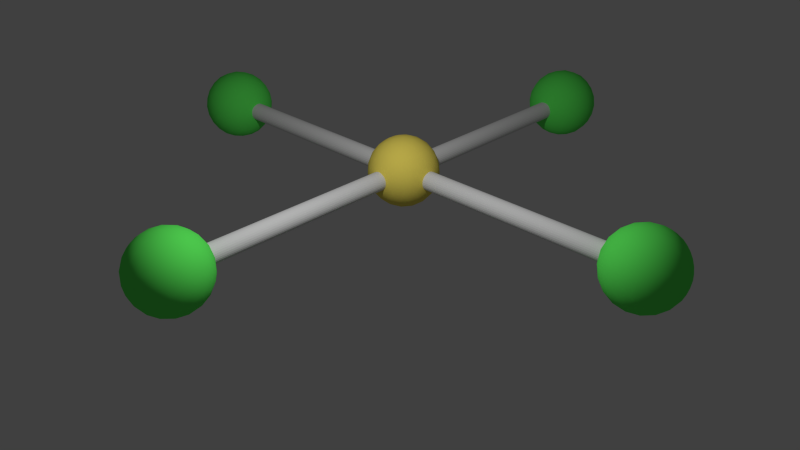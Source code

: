 # Source: AuCl4.blend  (saved by Blender 2.67.0; exported with 4.5.12 LTS)
import bpy
from mathutils import Matrix  # noqa: F401  (used for matrix-valued properties, if any)

bpy.ops.wm.read_factory_settings(use_empty=True)
scene = bpy.context.scene
scene.name = 'Scene'

# ---- collections
col_collection_1 = bpy.data.collections.new('Collection 1'); scene.collection.children.link(col_collection_1)

# ---- materials (node trees are filled in below, after node groups)
mat_planos = bpy.data.materials.new('planos')
mat_planos.alpha_threshold = 0.0
mat_planos.use_transparent_shadow = False
mat_planos.diffuse_color = (0.8, 0.8, 0.05, 1.0)
mat_planos.roughness = 0.5
mat_planos.line_color = (0.0, 0.0, 0.0, 1.0)
mat_gold = bpy.data.materials.new('Gold')
mat_gold.alpha_threshold = 0.0
mat_gold.use_transparent_shadow = False
mat_gold.diffuse_color = (1.0, 0.8196, 0.1373, 1.0)
mat_gold.roughness = 0.5
mat_gold.line_color = (0.0, 0.0, 0.0, 1.0)
mat_chlorine = bpy.data.materials.new('Chlorine')
mat_chlorine.alpha_threshold = 0.0
mat_chlorine.use_transparent_shadow = False
mat_chlorine.diffuse_color = (0.1216, 0.9412, 0.1216, 1.0)
mat_chlorine.roughness = 0.5
mat_chlorine.line_color = (0.0, 0.0, 0.0, 1.0)
mat_bond = bpy.data.materials.new('Bond')
mat_bond.alpha_threshold = 0.0
mat_bond.use_transparent_shadow = False
mat_bond.roughness = 0.5
mat_bond.line_color = (0.0, 0.0, 0.0, 1.0)

# ---- material node trees

# ---- world
world_world = bpy.data.worlds.new('World'); scene.world = world_world
world_world.color = (0.05088, 0.05088, 0.05088)
world_world.use_sun_shadow = False
world_world.sun_shadow_jitter_overblur = 0.0
world_world.cycles.sampling_method = 'MANUAL'
world_world.cycles.sample_map_resolution = 256
world_world.light_settings.ao_factor = 0.25

# ---- cameras
cam_camera = bpy.data.cameras.new('Camera')
cam_camera.clip_end = 100.0
cam_camera.lens = 35.0
cam_camera.sensor_width = 32.0
cam_camera.sensor_height = 18.0
cam_camera.dof.focus_distance = 0.0
cam_camera.dof.aperture_fstop = 128.0

# ---- lights
light_point = bpy.data.lights.new('Point', 'POINT')
light_point.transmission_factor = 0.0
light_point.energy = 100.0
light_point.shadow_buffer_clip_start = 0.5
light_point.shadow_soft_size = 0.1
light_point.shadow_maximum_resolution = 0.006
light_point.use_absolute_resolution = True
light_point.cycles.use_multiple_importance_sampling = False

# ---- meshes
me_cube_004 = bpy.data.meshes.new('Cube.004')
me_cube_004.from_pydata([(-1.0, -1.0, -1.0), (-1.0, 1.0, -1.0), (1.0, 1.0, -1.0), (1.0, -1.0, -1.0), (-1.0, -1.0, 1.0), (-1.0, 1.0, 1.0), (1.0, 1.0, 1.0), (1.0, -1.0, 1.0)], [], [(4, 5, 1, 0), (5, 6, 2, 1), (6, 7, 3, 2), (7, 4, 0, 3), (0, 1, 2, 3), (7, 6, 5, 4)])
me_cube_004.materials.append(mat_planos)
me_cube_004.use_remesh_preserve_volume = False
me_cube_004.use_remesh_preserve_attributes = False
me_cube_004.use_mirror_vertex_groups = False
me_cube_004.update()
me_cube_003 = bpy.data.meshes.new('Cube.003')
me_cube_003.from_pydata([(-1.0, -1.0, -1.0), (-1.0, 1.0, -1.0), (1.0, 1.0, -1.0), (1.0, -1.0, -1.0), (-1.0, -1.0, 1.0), (-1.0, 1.0, 1.0), (1.0, 1.0, 1.0), (1.0, -1.0, 1.0)], [], [(4, 5, 1, 0), (5, 6, 2, 1), (6, 7, 3, 2), (7, 4, 0, 3), (0, 1, 2, 3), (7, 6, 5, 4)])
me_cube_003.materials.append(mat_planos)
me_cube_003.use_remesh_preserve_volume = False
me_cube_003.use_remesh_preserve_attributes = False
me_cube_003.use_mirror_vertex_groups = False
me_cube_003.update()
me_cube_002 = bpy.data.meshes.new('Cube.002')
me_cube_002.from_pydata([(-1.0, -1.0, -1.0), (-1.0, 1.0, -1.0), (1.0, 1.0, -1.0), (1.0, -1.0, -1.0), (-1.0, -1.0, 1.0), (-1.0, 1.0, 1.0), (1.0, 1.0, 1.0), (1.0, -1.0, 1.0)], [], [(4, 5, 1, 0), (5, 6, 2, 1), (6, 7, 3, 2), (7, 4, 0, 3), (0, 1, 2, 3), (7, 6, 5, 4)])
me_cube_002.materials.append(mat_planos)
me_cube_002.use_remesh_preserve_volume = False
me_cube_002.use_remesh_preserve_attributes = False
me_cube_002.use_mirror_vertex_groups = False
me_cube_002.update()
me_cube_001 = bpy.data.meshes.new('Cube.001')
me_cube_001.from_pydata([(-1.0, -1.0, -1.0), (-1.0, 1.0, -1.0), (1.0, 1.0, -1.0), (1.0, -1.0, -1.0), (-1.0, -1.0, 1.0), (-1.0, 1.0, 1.0), (1.0, 1.0, 1.0), (1.0, -1.0, 1.0)], [], [(4, 5, 1, 0), (5, 6, 2, 1), (6, 7, 3, 2), (7, 4, 0, 3), (0, 1, 2, 3), (7, 6, 5, 4)])
me_cube_001.materials.append(mat_planos)
me_cube_001.use_remesh_preserve_volume = False
me_cube_001.use_remesh_preserve_attributes = False
me_cube_001.use_mirror_vertex_groups = False
me_cube_001.update()
me_cube = bpy.data.meshes.new('Cube')
me_cube.from_pydata([(-1.0, -1.0, -1.0), (-1.0, 1.0, -1.0), (1.0, 1.0, -1.0), (1.0, -1.0, -1.0), (-1.0, -1.0, 1.0), (-1.0, 1.0, 1.0), (1.0, 1.0, 1.0), (1.0, -1.0, 1.0)], [], [(4, 5, 1, 0), (5, 6, 2, 1), (6, 7, 3, 2), (7, 4, 0, 3), (0, 1, 2, 3), (7, 6, 5, 4)])
me_cube.materials.append(mat_planos)
me_cube.use_remesh_preserve_volume = False
me_cube.use_remesh_preserve_attributes = False
me_cube.use_mirror_vertex_groups = False
me_cube.update()
me_cylinder_004 = bpy.data.meshes.new('Cylinder.004')
me_cylinder_004.from_pydata([(0.0, 1.0, -1.0), (0.0, 1.0, 1.0), (0.1951, 0.9808, -1.0), (0.1951, 0.9808, 1.0), (0.3827, 0.9239, -1.0), (0.3827, 0.9239, 1.0), (0.5556, 0.8315, -1.0), (0.5556, 0.8315, 1.0), (0.7071, 0.7071, -1.0), (0.7071, 0.7071, 1.0), (0.8315, 0.5556, -1.0), (0.8315, 0.5556, 1.0), (0.9239, 0.3827, -1.0), (0.9239, 0.3827, 1.0), (0.9808, 0.1951, -1.0), (0.9808, 0.1951, 1.0), (1.0, 7.55e-08, -1.0), (1.0, 7.55e-08, 1.0), (0.9808, -0.1951, -1.0), (0.9808, -0.1951, 1.0), (0.9239, -0.3827, -1.0), (0.9239, -0.3827, 1.0), (0.8315, -0.5556, -1.0), (0.8315, -0.5556, 1.0), (0.7071, -0.7071, -1.0), (0.7071, -0.7071, 1.0), (0.5556, -0.8315, -1.0), (0.5556, -0.8315, 1.0), (0.3827, -0.9239, -1.0), (0.3827, -0.9239, 1.0), (0.1951, -0.9808, -1.0), (0.1951, -0.9808, 1.0), (-3.258e-07, -1.0, -1.0), (-3.258e-07, -1.0, 1.0), (-0.1951, -0.9808, -1.0), (-0.1951, -0.9808, 1.0), (-0.3827, -0.9239, -1.0), (-0.3827, -0.9239, 1.0), (-0.5556, -0.8315, -1.0), (-0.5556, -0.8315, 1.0), (-0.7071, -0.7071, -1.0), (-0.7071, -0.7071, 1.0), (-0.8315, -0.5556, -1.0), (-0.8315, -0.5556, 1.0), (-0.9239, -0.3827, -1.0), (-0.9239, -0.3827, 1.0), (-0.9808, -0.1951, -1.0), (-0.9808, -0.1951, 1.0), (-1.0, 9.656e-07, -1.0), (-1.0, 9.656e-07, 1.0), (-0.9808, 0.1951, -1.0), (-0.9808, 0.1951, 1.0), (-0.9239, 0.3827, -1.0), (-0.9239, 0.3827, 1.0), (-0.8315, 0.5556, -1.0), (-0.8315, 0.5556, 1.0), (-0.7071, 0.7071, -1.0), (-0.7071, 0.7071, 1.0), (-0.5556, 0.8315, -1.0), (-0.5556, 0.8315, 1.0), (-0.3827, 0.9239, -1.0), (-0.3827, 0.9239, 1.0), (-0.1951, 0.9808, -1.0), (-0.1951, 0.9808, 1.0)], [], [(0, 1, 3, 2), (2, 3, 5, 4), (4, 5, 7, 6), (6, 7, 9, 8), (8, 9, 11, 10), (10, 11, 13, 12), (12, 13, 15, 14), (14, 15, 17, 16), (16, 17, 19, 18), (18, 19, 21, 20), (20, 21, 23, 22), (22, 23, 25, 24), (24, 25, 27, 26), (26, 27, 29, 28), (28, 29, 31, 30), (30, 31, 33, 32), (32, 33, 35, 34), (34, 35, 37, 36), (36, 37, 39, 38), (38, 39, 41, 40), (40, 41, 43, 42), (42, 43, 45, 44), (44, 45, 47, 46), (46, 47, 49, 48), (48, 49, 51, 50), (50, 51, 53, 52), (52, 53, 55, 54), (54, 55, 57, 56), (56, 57, 59, 58), (58, 59, 61, 60), (3, 1, 63, 61, 59, 57, 55, 53, 51, 49, 47, 45, 43, 41, 39, 37, 35, 33, 31, 29, 27, 25, 23, 21, 19, 17, 15, 13, 11, 9, 7, 5), (62, 63, 1, 0), (60, 61, 63, 62), (0, 2, 4, 6, 8, 10, 12, 14, 16, 18, 20, 22, 24, 26, 28, 30, 32, 34, 36, 38, 40, 42, 44, 46, 48, 50, 52, 54, 56, 58, 60, 62)])
me_cylinder_004.materials.append(mat_planos)
me_cylinder_004.use_remesh_preserve_volume = False
me_cylinder_004.use_remesh_preserve_attributes = False
me_cylinder_004.use_mirror_vertex_groups = False
me_cylinder_004.update()
me_cylinder_003 = bpy.data.meshes.new('Cylinder.003')
me_cylinder_003.from_pydata([(0.0, 1.0, -1.0), (0.0, 1.0, 1.0), (0.1951, 0.9808, -1.0), (0.1951, 0.9808, 1.0), (0.3827, 0.9239, -1.0), (0.3827, 0.9239, 1.0), (0.5556, 0.8315, -1.0), (0.5556, 0.8315, 1.0), (0.7071, 0.7071, -1.0), (0.7071, 0.7071, 1.0), (0.8315, 0.5556, -1.0), (0.8315, 0.5556, 1.0), (0.9239, 0.3827, -1.0), (0.9239, 0.3827, 1.0), (0.9808, 0.1951, -1.0), (0.9808, 0.1951, 1.0), (1.0, 7.55e-08, -1.0), (1.0, 7.55e-08, 1.0), (0.9808, -0.1951, -1.0), (0.9808, -0.1951, 1.0), (0.9239, -0.3827, -1.0), (0.9239, -0.3827, 1.0), (0.8315, -0.5556, -1.0), (0.8315, -0.5556, 1.0), (0.7071, -0.7071, -1.0), (0.7071, -0.7071, 1.0), (0.5556, -0.8315, -1.0), (0.5556, -0.8315, 1.0), (0.3827, -0.9239, -1.0), (0.3827, -0.9239, 1.0), (0.1951, -0.9808, -1.0), (0.1951, -0.9808, 1.0), (-3.258e-07, -1.0, -1.0), (-3.258e-07, -1.0, 1.0), (-0.1951, -0.9808, -1.0), (-0.1951, -0.9808, 1.0), (-0.3827, -0.9239, -1.0), (-0.3827, -0.9239, 1.0), (-0.5556, -0.8315, -1.0), (-0.5556, -0.8315, 1.0), (-0.7071, -0.7071, -1.0), (-0.7071, -0.7071, 1.0), (-0.8315, -0.5556, -1.0), (-0.8315, -0.5556, 1.0), (-0.9239, -0.3827, -1.0), (-0.9239, -0.3827, 1.0), (-0.9808, -0.1951, -1.0), (-0.9808, -0.1951, 1.0), (-1.0, 9.656e-07, -1.0), (-1.0, 9.656e-07, 1.0), (-0.9808, 0.1951, -1.0), (-0.9808, 0.1951, 1.0), (-0.9239, 0.3827, -1.0), (-0.9239, 0.3827, 1.0), (-0.8315, 0.5556, -1.0), (-0.8315, 0.5556, 1.0), (-0.7071, 0.7071, -1.0), (-0.7071, 0.7071, 1.0), (-0.5556, 0.8315, -1.0), (-0.5556, 0.8315, 1.0), (-0.3827, 0.9239, -1.0), (-0.3827, 0.9239, 1.0), (-0.1951, 0.9808, -1.0), (-0.1951, 0.9808, 1.0)], [], [(0, 1, 3, 2), (2, 3, 5, 4), (4, 5, 7, 6), (6, 7, 9, 8), (8, 9, 11, 10), (10, 11, 13, 12), (12, 13, 15, 14), (14, 15, 17, 16), (16, 17, 19, 18), (18, 19, 21, 20), (20, 21, 23, 22), (22, 23, 25, 24), (24, 25, 27, 26), (26, 27, 29, 28), (28, 29, 31, 30), (30, 31, 33, 32), (32, 33, 35, 34), (34, 35, 37, 36), (36, 37, 39, 38), (38, 39, 41, 40), (40, 41, 43, 42), (42, 43, 45, 44), (44, 45, 47, 46), (46, 47, 49, 48), (48, 49, 51, 50), (50, 51, 53, 52), (52, 53, 55, 54), (54, 55, 57, 56), (56, 57, 59, 58), (58, 59, 61, 60), (3, 1, 63, 61, 59, 57, 55, 53, 51, 49, 47, 45, 43, 41, 39, 37, 35, 33, 31, 29, 27, 25, 23, 21, 19, 17, 15, 13, 11, 9, 7, 5), (62, 63, 1, 0), (60, 61, 63, 62), (0, 2, 4, 6, 8, 10, 12, 14, 16, 18, 20, 22, 24, 26, 28, 30, 32, 34, 36, 38, 40, 42, 44, 46, 48, 50, 52, 54, 56, 58, 60, 62)])
me_cylinder_003.materials.append(mat_planos)
me_cylinder_003.use_remesh_preserve_volume = False
me_cylinder_003.use_remesh_preserve_attributes = False
me_cylinder_003.use_mirror_vertex_groups = False
me_cylinder_003.update()
me_cylinder_002 = bpy.data.meshes.new('Cylinder.002')
me_cylinder_002.from_pydata([(0.0, 1.0, -1.0), (0.0, 1.0, 1.0), (0.1951, 0.9808, -1.0), (0.1951, 0.9808, 1.0), (0.3827, 0.9239, -1.0), (0.3827, 0.9239, 1.0), (0.5556, 0.8315, -1.0), (0.5556, 0.8315, 1.0), (0.7071, 0.7071, -1.0), (0.7071, 0.7071, 1.0), (0.8315, 0.5556, -1.0), (0.8315, 0.5556, 1.0), (0.9239, 0.3827, -1.0), (0.9239, 0.3827, 1.0), (0.9808, 0.1951, -1.0), (0.9808, 0.1951, 1.0), (1.0, 7.55e-08, -1.0), (1.0, 7.55e-08, 1.0), (0.9808, -0.1951, -1.0), (0.9808, -0.1951, 1.0), (0.9239, -0.3827, -1.0), (0.9239, -0.3827, 1.0), (0.8315, -0.5556, -1.0), (0.8315, -0.5556, 1.0), (0.7071, -0.7071, -1.0), (0.7071, -0.7071, 1.0), (0.5556, -0.8315, -1.0), (0.5556, -0.8315, 1.0), (0.3827, -0.9239, -1.0), (0.3827, -0.9239, 1.0), (0.1951, -0.9808, -1.0), (0.1951, -0.9808, 1.0), (-3.258e-07, -1.0, -1.0), (-3.258e-07, -1.0, 1.0), (-0.1951, -0.9808, -1.0), (-0.1951, -0.9808, 1.0), (-0.3827, -0.9239, -1.0), (-0.3827, -0.9239, 1.0), (-0.5556, -0.8315, -1.0), (-0.5556, -0.8315, 1.0), (-0.7071, -0.7071, -1.0), (-0.7071, -0.7071, 1.0), (-0.8315, -0.5556, -1.0), (-0.8315, -0.5556, 1.0), (-0.9239, -0.3827, -1.0), (-0.9239, -0.3827, 1.0), (-0.9808, -0.1951, -1.0), (-0.9808, -0.1951, 1.0), (-1.0, 9.656e-07, -1.0), (-1.0, 9.656e-07, 1.0), (-0.9808, 0.1951, -1.0), (-0.9808, 0.1951, 1.0), (-0.9239, 0.3827, -1.0), (-0.9239, 0.3827, 1.0), (-0.8315, 0.5556, -1.0), (-0.8315, 0.5556, 1.0), (-0.7071, 0.7071, -1.0), (-0.7071, 0.7071, 1.0), (-0.5556, 0.8315, -1.0), (-0.5556, 0.8315, 1.0), (-0.3827, 0.9239, -1.0), (-0.3827, 0.9239, 1.0), (-0.1951, 0.9808, -1.0), (-0.1951, 0.9808, 1.0)], [], [(0, 1, 3, 2), (2, 3, 5, 4), (4, 5, 7, 6), (6, 7, 9, 8), (8, 9, 11, 10), (10, 11, 13, 12), (12, 13, 15, 14), (14, 15, 17, 16), (16, 17, 19, 18), (18, 19, 21, 20), (20, 21, 23, 22), (22, 23, 25, 24), (24, 25, 27, 26), (26, 27, 29, 28), (28, 29, 31, 30), (30, 31, 33, 32), (32, 33, 35, 34), (34, 35, 37, 36), (36, 37, 39, 38), (38, 39, 41, 40), (40, 41, 43, 42), (42, 43, 45, 44), (44, 45, 47, 46), (46, 47, 49, 48), (48, 49, 51, 50), (50, 51, 53, 52), (52, 53, 55, 54), (54, 55, 57, 56), (56, 57, 59, 58), (58, 59, 61, 60), (3, 1, 63, 61, 59, 57, 55, 53, 51, 49, 47, 45, 43, 41, 39, 37, 35, 33, 31, 29, 27, 25, 23, 21, 19, 17, 15, 13, 11, 9, 7, 5), (62, 63, 1, 0), (60, 61, 63, 62), (0, 2, 4, 6, 8, 10, 12, 14, 16, 18, 20, 22, 24, 26, 28, 30, 32, 34, 36, 38, 40, 42, 44, 46, 48, 50, 52, 54, 56, 58, 60, 62)])
me_cylinder_002.materials.append(mat_planos)
me_cylinder_002.use_remesh_preserve_volume = False
me_cylinder_002.use_remesh_preserve_attributes = False
me_cylinder_002.use_mirror_vertex_groups = False
me_cylinder_002.update()
me_cylinder_001 = bpy.data.meshes.new('Cylinder.001')
me_cylinder_001.from_pydata([(0.0, 1.0, -1.0), (0.0, 1.0, 1.0), (0.1951, 0.9808, -1.0), (0.1951, 0.9808, 1.0), (0.3827, 0.9239, -1.0), (0.3827, 0.9239, 1.0), (0.5556, 0.8315, -1.0), (0.5556, 0.8315, 1.0), (0.7071, 0.7071, -1.0), (0.7071, 0.7071, 1.0), (0.8315, 0.5556, -1.0), (0.8315, 0.5556, 1.0), (0.9239, 0.3827, -1.0), (0.9239, 0.3827, 1.0), (0.9808, 0.1951, -1.0), (0.9808, 0.1951, 1.0), (1.0, 7.55e-08, -1.0), (1.0, 7.55e-08, 1.0), (0.9808, -0.1951, -1.0), (0.9808, -0.1951, 1.0), (0.9239, -0.3827, -1.0), (0.9239, -0.3827, 1.0), (0.8315, -0.5556, -1.0), (0.8315, -0.5556, 1.0), (0.7071, -0.7071, -1.0), (0.7071, -0.7071, 1.0), (0.5556, -0.8315, -1.0), (0.5556, -0.8315, 1.0), (0.3827, -0.9239, -1.0), (0.3827, -0.9239, 1.0), (0.1951, -0.9808, -1.0), (0.1951, -0.9808, 1.0), (-3.258e-07, -1.0, -1.0), (-3.258e-07, -1.0, 1.0), (-0.1951, -0.9808, -1.0), (-0.1951, -0.9808, 1.0), (-0.3827, -0.9239, -1.0), (-0.3827, -0.9239, 1.0), (-0.5556, -0.8315, -1.0), (-0.5556, -0.8315, 1.0), (-0.7071, -0.7071, -1.0), (-0.7071, -0.7071, 1.0), (-0.8315, -0.5556, -1.0), (-0.8315, -0.5556, 1.0), (-0.9239, -0.3827, -1.0), (-0.9239, -0.3827, 1.0), (-0.9808, -0.1951, -1.0), (-0.9808, -0.1951, 1.0), (-1.0, 9.656e-07, -1.0), (-1.0, 9.656e-07, 1.0), (-0.9808, 0.1951, -1.0), (-0.9808, 0.1951, 1.0), (-0.9239, 0.3827, -1.0), (-0.9239, 0.3827, 1.0), (-0.8315, 0.5556, -1.0), (-0.8315, 0.5556, 1.0), (-0.7071, 0.7071, -1.0), (-0.7071, 0.7071, 1.0), (-0.5556, 0.8315, -1.0), (-0.5556, 0.8315, 1.0), (-0.3827, 0.9239, -1.0), (-0.3827, 0.9239, 1.0), (-0.1951, 0.9808, -1.0), (-0.1951, 0.9808, 1.0)], [], [(0, 1, 3, 2), (2, 3, 5, 4), (4, 5, 7, 6), (6, 7, 9, 8), (8, 9, 11, 10), (10, 11, 13, 12), (12, 13, 15, 14), (14, 15, 17, 16), (16, 17, 19, 18), (18, 19, 21, 20), (20, 21, 23, 22), (22, 23, 25, 24), (24, 25, 27, 26), (26, 27, 29, 28), (28, 29, 31, 30), (30, 31, 33, 32), (32, 33, 35, 34), (34, 35, 37, 36), (36, 37, 39, 38), (38, 39, 41, 40), (40, 41, 43, 42), (42, 43, 45, 44), (44, 45, 47, 46), (46, 47, 49, 48), (48, 49, 51, 50), (50, 51, 53, 52), (52, 53, 55, 54), (54, 55, 57, 56), (56, 57, 59, 58), (58, 59, 61, 60), (3, 1, 63, 61, 59, 57, 55, 53, 51, 49, 47, 45, 43, 41, 39, 37, 35, 33, 31, 29, 27, 25, 23, 21, 19, 17, 15, 13, 11, 9, 7, 5), (62, 63, 1, 0), (60, 61, 63, 62), (0, 2, 4, 6, 8, 10, 12, 14, 16, 18, 20, 22, 24, 26, 28, 30, 32, 34, 36, 38, 40, 42, 44, 46, 48, 50, 52, 54, 56, 58, 60, 62)])
me_cylinder_001.materials.append(mat_planos)
me_cylinder_001.use_remesh_preserve_volume = False
me_cylinder_001.use_remesh_preserve_attributes = False
me_cylinder_001.use_mirror_vertex_groups = False
me_cylinder_001.update()
me_cylinder = bpy.data.meshes.new('Cylinder')
me_cylinder.from_pydata([(0.0, 1.0, -1.0), (0.0, 1.0, 1.0), (0.1951, 0.9808, -1.0), (0.1951, 0.9808, 1.0), (0.3827, 0.9239, -1.0), (0.3827, 0.9239, 1.0), (0.5556, 0.8315, -1.0), (0.5556, 0.8315, 1.0), (0.7071, 0.7071, -1.0), (0.7071, 0.7071, 1.0), (0.8315, 0.5556, -1.0), (0.8315, 0.5556, 1.0), (0.9239, 0.3827, -1.0), (0.9239, 0.3827, 1.0), (0.9808, 0.1951, -1.0), (0.9808, 0.1951, 1.0), (1.0, 7.55e-08, -1.0), (1.0, 7.55e-08, 1.0), (0.9808, -0.1951, -1.0), (0.9808, -0.1951, 1.0), (0.9239, -0.3827, -1.0), (0.9239, -0.3827, 1.0), (0.8315, -0.5556, -1.0), (0.8315, -0.5556, 1.0), (0.7071, -0.7071, -1.0), (0.7071, -0.7071, 1.0), (0.5556, -0.8315, -1.0), (0.5556, -0.8315, 1.0), (0.3827, -0.9239, -1.0), (0.3827, -0.9239, 1.0), (0.1951, -0.9808, -1.0), (0.1951, -0.9808, 1.0), (-3.258e-07, -1.0, -1.0), (-3.258e-07, -1.0, 1.0), (-0.1951, -0.9808, -1.0), (-0.1951, -0.9808, 1.0), (-0.3827, -0.9239, -1.0), (-0.3827, -0.9239, 1.0), (-0.5556, -0.8315, -1.0), (-0.5556, -0.8315, 1.0), (-0.7071, -0.7071, -1.0), (-0.7071, -0.7071, 1.0), (-0.8315, -0.5556, -1.0), (-0.8315, -0.5556, 1.0), (-0.9239, -0.3827, -1.0), (-0.9239, -0.3827, 1.0), (-0.9808, -0.1951, -1.0), (-0.9808, -0.1951, 1.0), (-1.0, 9.656e-07, -1.0), (-1.0, 9.656e-07, 1.0), (-0.9808, 0.1951, -1.0), (-0.9808, 0.1951, 1.0), (-0.9239, 0.3827, -1.0), (-0.9239, 0.3827, 1.0), (-0.8315, 0.5556, -1.0), (-0.8315, 0.5556, 1.0), (-0.7071, 0.7071, -1.0), (-0.7071, 0.7071, 1.0), (-0.5556, 0.8315, -1.0), (-0.5556, 0.8315, 1.0), (-0.3827, 0.9239, -1.0), (-0.3827, 0.9239, 1.0), (-0.1951, 0.9808, -1.0), (-0.1951, 0.9808, 1.0)], [], [(0, 1, 3, 2), (2, 3, 5, 4), (4, 5, 7, 6), (6, 7, 9, 8), (8, 9, 11, 10), (10, 11, 13, 12), (12, 13, 15, 14), (14, 15, 17, 16), (16, 17, 19, 18), (18, 19, 21, 20), (20, 21, 23, 22), (22, 23, 25, 24), (24, 25, 27, 26), (26, 27, 29, 28), (28, 29, 31, 30), (30, 31, 33, 32), (32, 33, 35, 34), (34, 35, 37, 36), (36, 37, 39, 38), (38, 39, 41, 40), (40, 41, 43, 42), (42, 43, 45, 44), (44, 45, 47, 46), (46, 47, 49, 48), (48, 49, 51, 50), (50, 51, 53, 52), (52, 53, 55, 54), (54, 55, 57, 56), (56, 57, 59, 58), (58, 59, 61, 60), (3, 1, 63, 61, 59, 57, 55, 53, 51, 49, 47, 45, 43, 41, 39, 37, 35, 33, 31, 29, 27, 25, 23, 21, 19, 17, 15, 13, 11, 9, 7, 5), (62, 63, 1, 0), (60, 61, 63, 62), (0, 2, 4, 6, 8, 10, 12, 14, 16, 18, 20, 22, 24, 26, 28, 30, 32, 34, 36, 38, 40, 42, 44, 46, 48, 50, 52, 54, 56, 58, 60, 62)])
me_cylinder.materials.append(mat_planos)
me_cylinder.use_remesh_preserve_volume = False
me_cylinder.use_remesh_preserve_attributes = False
me_cylinder.use_mirror_vertex_groups = False
me_cylinder.update()
me_gold = bpy.data.meshes.new('Gold')
me_gold.from_pydata([(0.06187, -1.704e-07, -0.06187), (0.07275, -1.71e-07, -0.04861), (0.08084, -1.717e-07, -0.03348), (0.08582, -1.724e-07, -0.01707), (0.0875, -1.732e-07, 3.545e-08), (0.08582, -1.739e-07, 0.01707), (0.08084, -1.746e-07, 0.03348), (0.07275, -1.753e-07, 0.04861), (0.06187, -1.759e-07, 0.06187), (0.04861, -1.763e-07, 0.07275), (0.03348, -1.767e-07, 0.08084), (0.01707, -1.769e-07, 0.08582), (-0.01707, -1.769e-07, 0.08582), (-0.03348, -1.767e-07, 0.08084), (-0.04861, -1.763e-07, 0.07275), (-0.06187, -1.759e-07, 0.06187), (-0.07275, -1.753e-07, 0.04861), (-0.08084, -1.746e-07, 0.03348), (-0.08582, -1.739e-07, 0.01707), (-0.0875, -1.732e-07, -4.244e-08), (-0.08582, -1.724e-07, -0.01707), (-0.08084, -1.717e-07, -0.03348), (-0.07275, -1.71e-07, -0.04861), (-0.06187, -1.704e-07, -0.06187), (-0.04861, -1.7e-07, -0.07275), (0.06187, 2.49, -0.06187), (0.07275, 2.49, -0.04861), (0.08084, 2.49, -0.03348), (0.08582, 2.49, -0.01707), (0.0875, 2.49, 1.297e-07), (0.08582, 2.49, 0.01707), (0.08084, 2.49, 0.03348), (0.07275, 2.49, 0.04861), (0.06187, 2.49, 0.06187), (0.04861, 2.49, 0.07275), (0.03348, 2.49, 0.08084), (0.01707, 2.49, 0.08582), (8.136e-08, 2.49, 0.0875), (-0.01707, 2.49, 0.08582), (-0.03348, 2.49, 0.08084), (-0.04861, 2.49, 0.07275), (-0.06187, 2.49, 0.06187), (-0.07275, 2.49, 0.04861), (-0.08084, 2.49, 0.03349), (-0.08582, 2.49, 0.01707), (-0.0875, 2.49, 2.924e-07), (-0.08582, 2.49, -0.01707), (-0.08084, 2.49, -0.03348), (-0.07275, 2.49, -0.04861), (-0.06187, 2.49, -0.06187), (-0.04861, 2.49, -0.07275), (-0.03349, 2.49, -0.08084), (-0.01707, 2.49, -0.08582), (-6.37e-07, 2.49, -0.0875), (0.01707, 2.49, -0.08582), (0.03348, 2.49, -0.08084), (0.04861, 2.49, -0.07275), (0.0, 2.49, -6.679e-08), (5.493e-09, 0.04861, 0.07275), (6.479e-09, 0.01707, 0.08582), (6.606e-09, -1.77e-07, 0.0875), (6.479e-09, -0.01707, 0.08582), (6.103e-09, -0.03348, 0.08084), (5.493e-09, -0.04861, 0.07275), (4.671e-09, -0.06187, 0.06187), (3.67e-09, -0.07275, 0.04861), (2.528e-09, -0.08084, 0.03348), (1.289e-09, -0.08582, 0.01707), (-2.176e-15, -0.0875, -1.349e-07), (-1.289e-09, -0.08582, -0.01707), (-2.528e-09, -0.08084, -0.03348), (-2.49, 0.06187, 0.06187), (-2.49, 0.04861, 0.07275), (-2.49, 0.03348, 0.08084), (-2.49, 0.01707, 0.08582), (-2.49, -3.996e-07, 0.0875), (-2.49, -0.01707, 0.08582), (-2.49, -0.03349, 0.08084), (-2.49, -0.04861, 0.07275), (-2.49, -0.06187, 0.06187), (-2.49, -0.07275, 0.04861), (-2.49, -0.08084, 0.03348), (-2.49, -0.08582, 0.01707), (-2.49, -0.0875, 1.63e-07), (-2.49, -0.08582, -0.01707), (-2.49, -0.08084, -0.03348), (-2.49, -0.07275, -0.04861), (-2.49, -0.06187, -0.06187), (-2.49, -0.04861, -0.07275), (-2.49, -0.03349, -0.08084), (-2.49, -0.01707, -0.08582), (-2.49, -5.404e-07, -0.0875), (-2.49, 0.01707, -0.08582), (-2.49, 0.03348, -0.08084), (-2.49, 0.04861, -0.07275), (-2.49, 0.06187, -0.06187), (-2.49, 0.07275, -0.04861), (-2.49, 0.08084, -0.03349), (-2.49, 0.08582, -0.01707), (-2.49, 0.0875, -5.553e-07), (-2.49, 0.08582, 0.01707), (-2.49, 0.08084, 0.03348), (-2.49, 0.07275, 0.04861), (-2.49, -1.732e-07, 8.163e-08), (0.04861, -9.576e-08, -0.07275), (0.03348, -9.541e-08, -0.08084), (0.01707, -9.519e-08, -0.08582), (-0.01707, -9.519e-08, -0.08582), (-0.03348, -9.541e-08, -0.08084), (0.06187, -2.49, 0.06187), (0.07275, -2.49, 0.04861), (0.08084, -2.49, 0.03348), (0.08582, -2.49, 0.01707), (0.0875, -2.49, -2.632e-07), (0.08582, -2.49, -0.01707), (0.08084, -2.49, -0.03348), (0.07275, -2.49, -0.04861), (0.06187, -2.49, -0.06187), (0.04861, -2.49, -0.07275), (0.03348, -2.49, -0.08084), (0.01707, -2.49, -0.08582), (8.136e-08, -2.49, -0.0875), (-0.01707, -2.49, -0.08582), (-0.03348, -2.49, -0.08084), (-0.04861, -2.49, -0.07275), (-0.06187, -2.49, -0.06187), (-0.07275, -2.49, -0.04861), (-0.08084, -2.49, -0.03349), (-0.08582, -2.49, -0.01707), (-0.0875, -2.49, -4.26e-07), (-0.08582, -2.49, 0.01707), (-0.08084, -2.49, 0.03348), (-0.07275, -2.49, 0.04861), (-0.06187, -2.49, 0.06187), (-0.04861, -2.49, 0.07275), (-0.03349, -2.49, 0.08084), (-0.01707, -2.49, 0.08582), (-6.37e-07, -2.49, 0.0875), (0.01707, -2.49, 0.08582), (0.03348, -2.49, 0.08084), (0.04861, -2.49, 0.07275), (0.0, -2.49, -6.679e-08), (4.671e-09, 0.06187, -0.06187), (5.493e-09, 0.04861, -0.07275), (6.103e-09, 0.03348, -0.08084), (6.479e-09, 0.01707, -0.08582), (6.606e-09, -1.693e-07, -0.0875), (6.479e-09, -0.01707, -0.08582), (6.103e-09, -0.03348, -0.08084), (5.493e-09, -0.04861, -0.07275), (4.671e-09, -0.06187, -0.06187), (3.67e-09, -0.07275, -0.04861), (-6.103e-09, 0.03348, 0.08084), (-4.671e-09, 0.06187, 0.06187), (-3.67e-09, 0.07275, 0.04861), (-2.528e-09, 0.08084, 0.03348), (-1.289e-09, 0.08582, 0.01707), (1.057e-14, 0.0875, -2.468e-07), (1.289e-09, 0.08582, -0.01707), (2.528e-09, 0.08084, -0.03349), (3.67e-09, 0.07275, -0.04861), (2.49, 0.06187, -0.06187), (2.49, 0.04861, -0.07275), (2.49, 0.03348, -0.08084), (2.49, 0.01707, -0.08582), (2.49, -3.92e-07, -0.0875), (2.49, -0.01707, -0.08582), (2.49, -0.03349, -0.08084), (2.49, -0.04861, -0.07275), (2.49, -0.06187, -0.06187), (2.49, -0.07275, -0.04861), (2.49, -0.08084, -0.03348), (2.49, -0.08582, -0.01707), (2.49, -0.0875, 2.673e-10), (2.49, -0.08582, 0.01707), (2.49, -0.08084, 0.03348), (2.49, -0.07275, 0.04861), (2.49, -0.06187, 0.06187), (2.49, -0.04861, 0.07275), (2.49, -0.03349, 0.08084), (2.49, -0.01707, 0.08582), (2.49, -5.48e-07, 0.0875), (2.49, 0.01707, 0.08582), (2.49, 0.03348, 0.08084), (2.49, 0.04861, 0.07275), (2.49, 0.06187, 0.06187), (2.49, 0.07275, 0.04861), (2.49, 0.08084, 0.03349), (2.49, 0.08582, 0.01707), (2.49, 0.0875, 7.186e-07), (2.49, 0.08582, -0.01707), (2.49, 0.08084, -0.03348), (2.49, 0.07275, -0.04861), (2.49, -1.732e-07, 8.163e-08), (0.0, 2.14, 2.931e-09), (0.2533, 2.333, 0.184), (-0.09673, 2.333, 0.2977), (-0.313, 2.333, -5.526e-09), (-0.09673, 2.333, -0.2977), (0.2533, 2.333, -0.184), (0.09673, 2.647, 0.2977), (-0.2533, 2.647, 0.184), (-0.2533, 2.647, -0.184), (0.09673, 2.647, -0.2977), (0.313, 2.647, -1.921e-08), (0.0, 2.84, -2.767e-08), (0.1489, 2.192, 0.1082), (-0.05686, 2.192, 0.175), (0.092, 2.306, 0.2832), (0.1489, 2.192, -0.1082), (0.2977, 2.306, -4.325e-09), (-0.184, 2.192, 6.461e-10), (-0.2409, 2.306, 0.175), (-0.05686, 2.192, -0.175), (-0.2409, 2.306, -0.175), (0.092, 2.306, -0.2832), (0.3329, 2.49, -0.1082), (0.3329, 2.49, 0.1082), (0.2057, 2.49, 0.2832), (0.0, 2.49, 0.35), (-0.2057, 2.49, 0.2832), (-0.3329, 2.49, 0.1082), (-0.3329, 2.49, -0.1082), (-0.2057, 2.49, -0.2832), (0.0, 2.49, -0.35), (0.2057, 2.49, -0.2832), (0.2409, 2.674, 0.175), (-0.092, 2.674, 0.2832), (-0.2977, 2.674, -2.041e-08), (-0.092, 2.674, -0.2832), (0.2409, 2.674, -0.175), (0.184, 2.788, -2.538e-08), (0.05686, 2.788, 0.175), (-0.1489, 2.788, 0.1082), (-0.1489, 2.788, -0.1082), (0.05686, 2.788, -0.175), (0.209, 2.254, 0.1519), (0.07738, 2.153, 0.05622), (-0.07984, 2.254, 0.2457), (-0.02955, 2.153, 0.09096), (0.1795, 2.313, 0.2428), (-0.002459, 2.313, 0.3019), (0.07738, 2.153, -0.05622), (0.209, 2.254, -0.1519), (0.2864, 2.313, 0.09564), (0.2864, 2.313, -0.09564), (-0.09564, 2.153, 2.349e-09), (-0.2584, 2.254, -2.047e-09), (-0.1755, 2.313, 0.2457), (-0.2879, 2.313, 0.09096), (-0.02955, 2.153, -0.09096), (-0.07984, 2.254, -0.2457), (-0.2879, 2.313, -0.09096), (-0.1755, 2.313, -0.2457), (0.1795, 2.313, -0.2428), (-0.002459, 2.313, -0.3019), (0.3047, 2.409, -0.1519), (0.3357, 2.571, -0.05622), (0.3047, 2.409, 0.1519), (0.3357, 2.571, 0.05622), (0.2386, 2.409, 0.2428), (0.1572, 2.571, 0.3019), (-0.05028, 2.409, 0.3367), (0.05028, 2.571, 0.3367), (-0.1572, 2.409, 0.3019), (-0.2386, 2.571, 0.2428), (-0.3047, 2.571, 0.1519), (-0.3357, 2.409, 0.05622), (-0.3047, 2.571, -0.1519), (-0.3357, 2.409, -0.05622), (-0.2386, 2.571, -0.2428), (-0.1572, 2.409, -0.3019), (0.05028, 2.571, -0.3367), (-0.05028, 2.409, -0.3367), (0.1572, 2.571, -0.3019), (0.2386, 2.409, -0.2428), (0.1755, 2.667, 0.2457), (0.2879, 2.667, 0.09096), (0.002459, 2.667, 0.3019), (-0.1795, 2.667, 0.2428), (-0.2864, 2.667, -0.09564), (-0.2864, 2.667, 0.09564), (0.002459, 2.667, -0.3019), (-0.1795, 2.667, -0.2428), (0.1755, 2.667, -0.2457), (0.2879, 2.667, -0.09096), (0.09564, 2.827, -2.708e-08), (0.2584, 2.726, -2.269e-08), (0.07984, 2.726, 0.2457), (0.02955, 2.827, 0.09096), (-0.209, 2.726, 0.1519), (-0.07738, 2.827, 0.05622), (-0.209, 2.726, -0.1519), (-0.07738, 2.827, -0.05622), (0.07984, 2.726, -0.2457), (0.02955, 2.827, -0.09096), (0.1266, 2.237, 0.2057), (0.04837, 2.177, 0.1489), (0.01848, 2.237, 0.2409), (0.2348, 2.237, 0.05686), (0.1565, 2.177, 1.316e-09), (0.2348, 2.237, -0.05686), (-0.1565, 2.237, 0.184), (-0.1266, 2.177, 0.092), (-0.2234, 2.237, 0.092), (-0.2234, 2.237, -0.092), (-0.1266, 2.177, -0.092), (-0.1565, 2.237, -0.184), (0.01848, 2.237, -0.2409), (0.04837, 2.177, -0.1489), (0.1266, 2.237, -0.2057), (0.3315, 2.393, 0.05686), (0.3315, 2.393, -0.05686), (0.35, 2.49, -1.237e-08), (0.04837, 2.393, 0.3329), (0.1565, 2.393, 0.2977), (0.1082, 2.49, 0.3329), (-0.3016, 2.393, 0.1489), (-0.2348, 2.393, 0.2409), (-0.2832, 2.49, 0.2057), (-0.2348, 2.393, -0.2409), (-0.3016, 2.393, -0.1489), (-0.2832, 2.49, -0.2057), (0.1565, 2.393, -0.2977), (0.04837, 2.393, -0.3329), (0.1082, 2.49, -0.3329), (0.3016, 2.587, 0.1489), (0.2832, 2.49, 0.2057), (0.2348, 2.587, 0.2409), (-0.04837, 2.587, 0.3329), (-0.1082, 2.49, 0.3329), (-0.1565, 2.587, 0.2977), (-0.3315, 2.587, 0.05686), (-0.35, 2.49, -1.237e-08), (-0.3315, 2.587, -0.05686), (-0.1565, 2.587, -0.2977), (-0.1082, 2.49, -0.3329), (-0.04837, 2.587, -0.3329), (0.2348, 2.587, -0.2409), (0.2832, 2.49, -0.2057), (0.3016, 2.587, -0.1489), (0.1565, 2.743, 0.184), (0.2234, 2.743, 0.092), (0.1266, 2.803, 0.092), (-0.1266, 2.743, 0.2057), (-0.01848, 2.743, 0.2409), (-0.04837, 2.803, 0.1489), (-0.2348, 2.743, -0.05686), (-0.2348, 2.743, 0.05686), (-0.1565, 2.803, -2.605e-08), (-0.01848, 2.743, -0.2409), (-0.1266, 2.743, -0.2057), (-0.04837, 2.803, -0.1489), (0.2234, 2.743, -0.092), (0.1565, 2.743, -0.184), (0.1266, 2.803, -0.092), (-2.14, 7.317e-08, -3.879e-08), (-2.333, -0.184, 0.2533), (-2.333, -0.2977, -0.09673), (-2.333, 5.949e-08, -0.313), (-2.333, 0.2977, -0.09673), (-2.333, 0.184, 0.2533), (-2.647, -0.2977, 0.09673), (-2.647, -0.184, -0.2533), (-2.647, 0.184, -0.2533), (-2.647, 0.2977, 0.09673), (-2.647, 8.686e-08, 0.313), (-2.84, 7.317e-08, 1.406e-08), (-2.192, -0.1082, 0.1489), (-2.192, -0.175, -0.05686), (-2.306, -0.2832, 0.092), (-2.192, 0.1082, 0.1489), (-2.306, 8.619e-08, 0.2977), (-2.192, 6.513e-08, -0.184), (-2.306, -0.175, -0.2409), (-2.192, 0.175, -0.05686), (-2.306, 0.175, -0.2409), (-2.306, 0.2832, 0.092), (-2.49, 0.1082, 0.3329), (-2.49, -0.1082, 0.3329), (-2.49, -0.2832, 0.2057), (-2.49, -0.35, -1.237e-08), (-2.49, -0.2832, -0.2057), (-2.49, -0.1082, -0.3329), (-2.49, 0.1082, -0.3329), (-2.49, 0.2832, -0.2057), (-2.49, 0.35, -1.237e-08), (-2.49, 0.2832, 0.2057), (-2.674, -0.175, 0.2409), (-2.674, -0.2832, -0.092), (-2.674, 6.016e-08, -0.2977), (-2.674, 0.2832, -0.092), (-2.674, 0.175, 0.2409), (-2.788, 8.122e-08, 0.184), (-2.788, -0.175, 0.05686), (-2.788, -0.1082, -0.1489), (-2.788, 0.1082, -0.1489), (-2.788, 0.175, 0.05686), (-2.254, -0.1519, 0.209), (-2.153, -0.05622, 0.07738), (-2.254, -0.2457, -0.07984), (-2.153, -0.09096, -0.02955), (-2.313, -0.2428, 0.1795), (-2.313, -0.3019, -0.002459), (-2.153, 0.05622, 0.07738), (-2.254, 0.1519, 0.209), (-2.313, -0.09564, 0.2864), (-2.313, 0.09564, 0.2864), (-2.153, 6.899e-08, -0.09564), (-2.254, 6.188e-08, -0.2584), (-2.313, -0.2457, -0.1755), (-2.313, -0.09096, -0.2879), (-2.153, 0.09096, -0.02955), (-2.254, 0.2457, -0.07984), (-2.313, 0.09096, -0.2879), (-2.313, 0.2457, -0.1755), (-2.313, 0.2428, 0.1795), (-2.313, 0.3019, -0.002459), (-2.409, 0.1519, 0.3047), (-2.571, 0.05622, 0.3357), (-2.409, -0.1519, 0.3047), (-2.571, -0.05622, 0.3357), (-2.409, -0.2428, 0.2386), (-2.571, -0.3019, 0.1572), (-2.409, -0.3367, -0.05028), (-2.571, -0.3367, 0.05028), (-2.409, -0.3019, -0.1572), (-2.571, -0.2428, -0.2386), (-2.571, -0.1519, -0.3047), (-2.409, -0.05622, -0.3357), (-2.571, 0.1519, -0.3047), (-2.409, 0.05622, -0.3357), (-2.571, 0.2428, -0.2386), (-2.409, 0.3019, -0.1572), (-2.571, 0.3367, 0.05028), (-2.409, 0.3367, -0.05028), (-2.571, 0.3019, 0.1572), (-2.409, 0.2428, 0.2386), (-2.667, -0.2457, 0.1755), (-2.667, -0.09096, 0.2879), (-2.667, -0.3019, 0.002459), (-2.667, -0.2428, -0.1795), (-2.667, 0.09564, -0.2864), (-2.667, -0.09564, -0.2864), (-2.667, 0.3019, 0.002459), (-2.667, 0.2428, -0.1795), (-2.667, 0.2457, 0.1755), (-2.667, 0.09096, 0.2879), (-2.827, 7.735e-08, 0.09564), (-2.726, 8.447e-08, 0.2584), (-2.726, -0.2457, 0.07984), (-2.827, -0.09096, 0.02955), (-2.726, -0.1519, -0.209), (-2.827, -0.05622, -0.07738), (-2.726, 0.1519, -0.209), (-2.827, 0.05622, -0.07738), (-2.726, 0.2457, 0.07984), (-2.827, 0.09096, 0.02955), (-2.237, -0.2057, 0.1266), (-2.177, -0.1489, 0.04837), (-2.237, -0.2409, 0.01848), (-2.237, -0.05686, 0.2348), (-2.177, 8.002e-08, 0.1565), (-2.237, 0.05686, 0.2348), (-2.237, -0.184, -0.1565), (-2.177, -0.092, -0.1266), (-2.237, -0.092, -0.2234), (-2.237, 0.092, -0.2234), (-2.177, 0.092, -0.1266), (-2.237, 0.184, -0.1565), (-2.237, 0.2409, 0.01848), (-2.177, 0.1489, 0.04837), (-2.237, 0.2057, 0.1266), (-2.393, -0.05686, 0.3315), (-2.393, 0.05686, 0.3315), (-2.49, 8.847e-08, 0.35), (-2.393, -0.3329, 0.04837), (-2.393, -0.2977, 0.1565), (-2.49, -0.3329, 0.1082), (-2.393, -0.1489, -0.3016), (-2.393, -0.2409, -0.2348), (-2.49, -0.2057, -0.2832), (-2.393, 0.2409, -0.2348), (-2.393, 0.1489, -0.3016), (-2.49, 0.2057, -0.2832), (-2.393, 0.2977, 0.1565), (-2.393, 0.3329, 0.04837), (-2.49, 0.3329, 0.1082), (-2.587, -0.1489, 0.3016), (-2.49, -0.2057, 0.2832), (-2.587, -0.2409, 0.2348), (-2.587, -0.3329, -0.04837), (-2.49, -0.3329, -0.1082), (-2.587, -0.2977, -0.1565), (-2.587, -0.05686, -0.3315), (-2.49, 5.788e-08, -0.35), (-2.587, 0.05686, -0.3315), (-2.587, 0.2977, -0.1565), (-2.49, 0.3329, -0.1082), (-2.587, 0.3329, -0.04837), (-2.587, 0.2409, 0.2348), (-2.49, 0.2057, 0.2832), (-2.587, 0.1489, 0.3016), (-2.743, -0.184, 0.1565), (-2.743, -0.092, 0.2234), (-2.803, -0.092, 0.1266), (-2.743, -0.2057, -0.1266), (-2.743, -0.2409, -0.01848), (-2.803, -0.1489, -0.04837), (-2.743, 0.05686, -0.2348), (-2.743, -0.05686, -0.2348), (-2.803, 6.633e-08, -0.1565), (-2.743, 0.2409, -0.01848), (-2.743, 0.2057, -0.1266), (-2.803, 0.1489, -0.04837), (-2.743, 0.092, 0.2234), (-2.743, 0.184, 0.1565), (-2.803, 0.092, 0.1266), (0.0, -2.14, 2.931e-09), (0.2533, -2.333, -0.184), (-0.09673, -2.333, -0.2977), (-0.313, -2.333, -5.526e-09), (-0.09673, -2.333, 0.2977), (0.2533, -2.333, 0.184), (0.09673, -2.647, -0.2977), (-0.2533, -2.647, -0.184), (-0.2533, -2.647, 0.184), (0.09673, -2.647, 0.2977), (0.313, -2.647, -1.921e-08), (0.0, -2.84, -2.767e-08), (0.1489, -2.192, -0.1082), (-0.05686, -2.192, -0.175), (0.092, -2.306, -0.2832), (0.1489, -2.192, 0.1082), (0.2977, -2.306, -4.325e-09), (-0.184, -2.192, 6.461e-10), (-0.2409, -2.306, -0.175), (-0.05686, -2.192, 0.175), (-0.2409, -2.306, 0.175), (0.092, -2.306, 0.2832), (0.3329, -2.49, 0.1082), (0.3329, -2.49, -0.1082), (0.2057, -2.49, -0.2832), (0.0, -2.49, -0.35), (-0.2057, -2.49, -0.2832), (-0.3329, -2.49, -0.1082), (-0.3329, -2.49, 0.1082), (-0.2057, -2.49, 0.2832), (0.0, -2.49, 0.35), (0.2057, -2.49, 0.2832), (0.2409, -2.674, -0.175), (-0.092, -2.674, -0.2832), (-0.2977, -2.674, -2.041e-08), (-0.092, -2.674, 0.2832), (0.2409, -2.674, 0.175), (0.184, -2.788, -2.538e-08), (0.05686, -2.788, -0.175), (-0.1489, -2.788, -0.1082), (-0.1489, -2.788, 0.1082), (0.05686, -2.788, 0.175), (0.209, -2.254, -0.1519), (0.07738, -2.153, -0.05622), (-0.07984, -2.254, -0.2457), (-0.02955, -2.153, -0.09096), (0.1795, -2.313, -0.2428), (-0.002459, -2.313, -0.3019), (0.07738, -2.153, 0.05622), (0.209, -2.254, 0.1519), (0.2864, -2.313, -0.09564), (0.2864, -2.313, 0.09564), (-0.09564, -2.153, 2.349e-09), (-0.2584, -2.254, -2.047e-09), (-0.1755, -2.313, -0.2457), (-0.2879, -2.313, -0.09096), (-0.02955, -2.153, 0.09096), (-0.07984, -2.254, 0.2457), (-0.2879, -2.313, 0.09096), (-0.1755, -2.313, 0.2457), (0.1795, -2.313, 0.2428), (-0.002459, -2.313, 0.3019), (0.3047, -2.409, 0.1519), (0.3357, -2.571, 0.05622), (0.3047, -2.409, -0.1519), (0.3357, -2.571, -0.05622), (0.2386, -2.409, -0.2428), (0.1572, -2.571, -0.3019), (-0.05028, -2.409, -0.3367), (0.05028, -2.571, -0.3367), (-0.1572, -2.409, -0.3019), (-0.2386, -2.571, -0.2428), (-0.3047, -2.571, -0.1519), (-0.3357, -2.409, -0.05622), (-0.3047, -2.571, 0.1519), (-0.3357, -2.409, 0.05622), (-0.2386, -2.571, 0.2428), (-0.1572, -2.409, 0.3019), (0.05028, -2.571, 0.3367), (-0.05028, -2.409, 0.3367), (0.1572, -2.571, 0.3019), (0.2386, -2.409, 0.2428), (0.1755, -2.667, -0.2457), (0.2879, -2.667, -0.09096), (0.002459, -2.667, -0.3019), (-0.1795, -2.667, -0.2428), (-0.2864, -2.667, 0.09564), (-0.2864, -2.667, -0.09564), (0.002459, -2.667, 0.3019), (-0.1795, -2.667, 0.2428), (0.1755, -2.667, 0.2457), (0.2879, -2.667, 0.09096), (0.09564, -2.827, -2.708e-08), (0.2584, -2.726, -2.269e-08), (0.07984, -2.726, -0.2457), (0.02955, -2.827, -0.09096), (-0.209, -2.726, -0.1519), (-0.07738, -2.827, -0.05622), (-0.209, -2.726, 0.1519), (-0.07738, -2.827, 0.05622), (0.07984, -2.726, 0.2457), (0.02955, -2.827, 0.09096), (0.1266, -2.237, -0.2057), (0.04837, -2.177, -0.1489), (0.01848, -2.237, -0.2409), (0.2348, -2.237, -0.05686), (0.1565, -2.177, 1.316e-09), (0.2348, -2.237, 0.05686), (-0.1565, -2.237, -0.184), (-0.1266, -2.177, -0.092), (-0.2234, -2.237, -0.092), (-0.2234, -2.237, 0.092), (-0.1266, -2.177, 0.092), (-0.1565, -2.237, 0.184), (0.01848, -2.237, 0.2409), (0.04837, -2.177, 0.1489), (0.1266, -2.237, 0.2057), (0.3315, -2.393, -0.05686), (0.3315, -2.393, 0.05686), (0.35, -2.49, -1.237e-08), (0.04837, -2.393, -0.3329), (0.1565, -2.393, -0.2977), (0.1082, -2.49, -0.3329), (-0.3016, -2.393, -0.1489), (-0.2348, -2.393, -0.2409), (-0.2832, -2.49, -0.2057), (-0.2348, -2.393, 0.2409), (-0.3016, -2.393, 0.1489), (-0.2832, -2.49, 0.2057), (0.1565, -2.393, 0.2977), (0.04837, -2.393, 0.3329), (0.1082, -2.49, 0.3329), (0.3016, -2.587, -0.1489), (0.2832, -2.49, -0.2057), (0.2348, -2.587, -0.2409), (-0.04837, -2.587, -0.3329), (-0.1082, -2.49, -0.3329), (-0.1565, -2.587, -0.2977), (-0.3315, -2.587, -0.05686), (-0.35, -2.49, -1.237e-08), (-0.3315, -2.587, 0.05686), (-0.1565, -2.587, 0.2977), (-0.1082, -2.49, 0.3329), (-0.04837, -2.587, 0.3329), (0.2348, -2.587, 0.2409), (0.2832, -2.49, 0.2057), (0.3016, -2.587, 0.1489), (0.1565, -2.743, -0.184), (0.2234, -2.743, -0.092), (0.1266, -2.803, -0.092), (-0.1266, -2.743, -0.2057), (-0.01848, -2.743, -0.2409), (-0.04837, -2.803, -0.1489), (-0.2348, -2.743, 0.05686), (-0.2348, -2.743, -0.05686), (-0.1565, -2.803, -2.605e-08), (-0.01848, -2.743, 0.2409), (-0.1266, -2.743, 0.2057), (-0.04837, -2.803, 0.1489), (0.2234, -2.743, 0.092), (0.1565, -2.743, 0.184), (0.1266, -2.803, 0.092), (2.14, 7.317e-08, -3.879e-08), (2.333, -0.184, -0.2533), (2.333, -0.2977, 0.09673), (2.333, 8.686e-08, 0.313), (2.333, 0.2977, 0.09673), (2.333, 0.184, -0.2533), (2.647, -0.2977, -0.09673), (2.647, -0.184, 0.2533), (2.647, 0.184, 0.2533), (2.647, 0.2977, -0.09673), (2.647, 5.949e-08, -0.313), (2.84, 7.317e-08, 1.406e-08), (2.192, -0.1082, -0.1489), (2.192, -0.175, 0.05686), (2.306, -0.2832, -0.092), (2.192, 0.1082, -0.1489), (2.306, 6.016e-08, -0.2977), (2.192, 8.122e-08, 0.184), (2.306, -0.175, 0.2409), (2.192, 0.175, 0.05686), (2.306, 0.175, 0.2409), (2.306, 0.2832, -0.092), (2.49, 0.1082, -0.3329), (2.49, -0.1082, -0.3329), (2.49, -0.2832, -0.2057), (2.49, -0.35, -1.237e-08), (2.49, -0.2832, 0.2057), (2.49, -0.1082, 0.3329), (2.49, 0.1082, 0.3329), (2.49, 0.2832, 0.2057), (2.49, 0.35, -1.237e-08), (2.49, 0.2832, -0.2057), (2.674, -0.175, -0.2409), (2.674, -0.2832, 0.092), (2.674, 8.619e-08, 0.2977), (2.674, 0.2832, 0.092), (2.674, 0.175, -0.2409), (2.788, 6.513e-08, -0.184), (2.788, -0.175, -0.05686), (2.788, -0.1082, 0.1489), (2.788, 0.1082, 0.1489), (2.788, 0.175, -0.05686), (2.254, -0.1519, -0.209), (2.153, -0.05622, -0.07738), (2.254, -0.2457, 0.07984), (2.153, -0.09096, 0.02955), (2.313, -0.2428, -0.1795), (2.313, -0.3019, 0.002459), (2.153, 0.05622, -0.07738), (2.254, 0.1519, -0.209), (2.313, -0.09564, -0.2864), (2.313, 0.09564, -0.2864), (2.153, 7.735e-08, 0.09564), (2.254, 8.447e-08, 0.2584), (2.313, -0.2457, 0.1755), (2.313, -0.09096, 0.2879), (2.153, 0.09096, 0.02955), (2.254, 0.2457, 0.07984), (2.313, 0.09096, 0.2879), (2.313, 0.2457, 0.1755), (2.313, 0.2428, -0.1795), (2.313, 0.3019, 0.002459), (2.409, 0.1519, -0.3047), (2.571, 0.05622, -0.3357), (2.409, -0.1519, -0.3047), (2.571, -0.05622, -0.3357), (2.409, -0.2428, -0.2386), (2.571, -0.3019, -0.1572), (2.409, -0.3367, 0.05028), (2.571, -0.3367, -0.05028), (2.409, -0.3019, 0.1572), (2.571, -0.2428, 0.2386), (2.571, -0.1519, 0.3047), (2.409, -0.05622, 0.3357), (2.571, 0.1519, 0.3047), (2.409, 0.05622, 0.3357), (2.571, 0.2428, 0.2386), (2.409, 0.3019, 0.1572), (2.571, 0.3367, -0.05028), (2.409, 0.3367, 0.05028), (2.571, 0.3019, -0.1572), (2.409, 0.2428, -0.2386), (2.667, -0.2457, -0.1755), (2.667, -0.09096, -0.2879), (2.667, -0.3019, -0.002459), (2.667, -0.2428, 0.1795), (2.667, 0.09564, 0.2864), (2.667, -0.09564, 0.2864), (2.667, 0.3019, -0.002459), (2.667, 0.2428, 0.1795), (2.667, 0.2457, -0.1755), (2.667, 0.09096, -0.2879), (2.827, 6.899e-08, -0.09564), (2.726, 6.188e-08, -0.2584), (2.726, -0.2457, -0.07984), (2.827, -0.09096, -0.02955), (2.726, -0.1519, 0.209), (2.827, -0.05622, 0.07738), (2.726, 0.1519, 0.209), (2.827, 0.05622, 0.07738), (2.726, 0.2457, -0.07984), (2.827, 0.09096, -0.02955), (2.237, -0.2057, -0.1266), (2.177, -0.1489, -0.04837), (2.237, -0.2409, -0.01848), (2.237, -0.05686, -0.2348), (2.177, 6.633e-08, -0.1565), (2.237, 0.05686, -0.2348), (2.237, -0.184, 0.1565), (2.177, -0.092, 0.1266), (2.237, -0.092, 0.2234), (2.237, 0.092, 0.2234), (2.177, 0.092, 0.1266), (2.237, 0.184, 0.1565), (2.237, 0.2409, -0.01848), (2.177, 0.1489, -0.04837), (2.237, 0.2057, -0.1266), (2.393, -0.05686, -0.3315), (2.393, 0.05686, -0.3315), (2.49, 5.788e-08, -0.35), (2.393, -0.3329, -0.04837), (2.393, -0.2977, -0.1565), (2.49, -0.3329, -0.1082), (2.393, -0.1489, 0.3016), (2.393, -0.2409, 0.2348), (2.49, -0.2057, 0.2832), (2.393, 0.2409, 0.2348), (2.393, 0.1489, 0.3016), (2.49, 0.2057, 0.2832), (2.393, 0.2977, -0.1565), (2.393, 0.3329, -0.04837), (2.49, 0.3329, -0.1082), (2.587, -0.1489, -0.3016), (2.49, -0.2057, -0.2832), (2.587, -0.2409, -0.2348), (2.587, -0.3329, 0.04837), (2.49, -0.3329, 0.1082), (2.587, -0.2977, 0.1565), (2.587, -0.05686, 0.3315), (2.49, 8.847e-08, 0.35), (2.587, 0.05686, 0.3315), (2.587, 0.2977, 0.1565), (2.49, 0.3329, 0.1082), (2.587, 0.3329, 0.04837), (2.587, 0.2409, -0.2348), (2.49, 0.2057, -0.2832), (2.587, 0.1489, -0.3016), (2.743, -0.184, -0.1565), (2.743, -0.092, -0.2234), (2.803, -0.092, -0.1266), (2.743, -0.2057, 0.1266), (2.743, -0.2409, 0.01848), (2.803, -0.1489, 0.04837), (2.743, 0.05686, 0.2348), (2.743, -0.05686, 0.2348), (2.803, 8.002e-08, 0.1565), (2.743, 0.2409, 0.01848), (2.743, 0.2057, 0.1266), (2.803, 0.1489, 0.04837), (2.743, 0.092, -0.2234), (2.743, 0.184, -0.1565), (2.803, 0.092, -0.1266), (0.0, -9.894e-08, -0.332), (0.2402, -0.1745, -0.1485), (-0.09176, -0.2824, -0.1485), (-0.2969, -9.894e-08, -0.1485), (-0.09176, 0.2824, -0.1485), (0.2402, 0.1745, -0.1485), (0.09176, -0.2824, 0.1485), (-0.2402, -0.1745, 0.1485), (-0.2402, 0.1745, 0.1485), (0.09176, 0.2824, 0.1485), (0.2969, -9.894e-08, 0.1485), (0.0, -9.894e-08, 0.332), (0.1412, -0.1026, -0.2824), (-0.05394, -0.166, -0.2824), (0.08727, -0.2686, -0.1745), (0.1412, 0.1026, -0.2824), (0.2824, -9.894e-08, -0.1745), (-0.1745, -9.894e-08, -0.2824), (-0.2285, -0.166, -0.1745), (-0.05394, 0.166, -0.2824), (-0.2285, 0.166, -0.1745), (0.08727, 0.2686, -0.1745), (0.3158, 0.1026, -1.237e-08), (0.3158, -0.1026, -1.237e-08), (0.1951, -0.2686, -1.237e-08), (0.0, -0.332, -1.237e-08), (-0.1951, -0.2686, -1.237e-08), (-0.3158, -0.1026, -1.237e-08), (-0.3158, 0.1026, -1.237e-08), (-0.1951, 0.2686, -1.237e-08), (0.0, 0.332, -1.237e-08), (0.1951, 0.2686, -1.237e-08), (0.2285, -0.166, 0.1745), (-0.08727, -0.2686, 0.1745), (-0.2824, -9.894e-08, 0.1745), (-0.08727, 0.2686, 0.1745), (0.2285, 0.166, 0.1745), (0.1745, -9.894e-08, 0.2824), (0.05394, -0.166, 0.2824), (-0.1412, -0.1026, 0.2824), (-0.1412, 0.1026, 0.2824), (0.05394, 0.166, 0.2824), (0.1983, -0.144, -0.224), (0.0734, -0.05333, -0.3194), (-0.07573, -0.2331, -0.224), (-0.02803, -0.08628, -0.3194), (-0.002332, -0.2864, -0.1679), (0.1702, -0.2303, -0.1679), (0.1983, 0.144, -0.224), (0.0734, 0.05333, -0.3194), (0.2717, 0.09072, -0.1679), (0.2717, -0.09072, -0.1679), (-0.2451, -9.894e-08, -0.224), (-0.09072, -9.894e-08, -0.3194), (-0.2731, -0.08628, -0.1679), (-0.1665, -0.2331, -0.1679), (-0.02803, 0.08628, -0.3194), (-0.07573, 0.2331, -0.224), (-0.2731, 0.08628, -0.1679), (-0.1665, 0.2331, -0.1679), (0.1702, 0.2303, -0.1679), (-0.002332, 0.2864, -0.1679), (0.289, 0.144, -0.07718), (0.3185, 0.05333, 0.07718), (0.289, -0.144, -0.07718), (0.3185, -0.05333, 0.07718), (0.1491, -0.2864, 0.07718), (0.2263, -0.2303, -0.07718), (0.0477, -0.3194, 0.07718), (-0.0477, -0.3194, -0.07718), (-0.2263, -0.2303, 0.07718), (-0.1491, -0.2864, -0.07718), (-0.289, -0.144, 0.07718), (-0.3185, -0.05333, -0.07718), (-0.289, 0.144, 0.07718), (-0.3185, 0.05333, -0.07718), (-0.2263, 0.2303, 0.07718), (-0.1491, 0.2864, -0.07718), (-0.0477, 0.3194, -0.07718), (0.0477, 0.3194, 0.07718), (0.2263, 0.2303, -0.07718), (0.1491, 0.2864, 0.07718), (0.1665, -0.2331, 0.1679), (0.2731, -0.08628, 0.1679), (0.002332, -0.2864, 0.1679), (-0.1702, -0.2303, 0.1679), (-0.2717, 0.09072, 0.1679), (-0.2717, -0.09072, 0.1679), (-0.1702, 0.2303, 0.1679), (0.002332, 0.2864, 0.1679), (0.1665, 0.2331, 0.1679), (0.2731, 0.08628, 0.1679), (0.2451, -9.894e-08, 0.224), (0.09072, -9.894e-08, 0.3194), (0.07573, -0.2331, 0.224), (0.02803, -0.08628, 0.3194), (-0.1983, -0.144, 0.224), (-0.0734, -0.05333, 0.3194), (-0.1983, 0.144, 0.224), (-0.0734, 0.05333, 0.3194), (0.07573, 0.2331, 0.224), (0.02803, 0.08628, 0.3194), (0.1201, -0.1951, -0.2402), (0.04588, -0.1412, -0.297), (0.01753, -0.2285, -0.2402), (0.2227, -0.05394, -0.2402), (0.1485, -9.894e-08, -0.297), (0.2227, 0.05394, -0.2402), (-0.1485, -0.1745, -0.2402), (-0.1201, -0.08727, -0.297), (-0.2119, -0.08727, -0.2402), (-0.2119, 0.08727, -0.2402), (-0.1201, 0.08727, -0.297), (-0.1485, 0.1745, -0.2402), (0.01753, 0.2285, -0.2402), (0.04588, 0.1412, -0.297), (0.1201, 0.1951, -0.2402), (0.3145, -0.05394, -0.09176), (0.3145, 0.05394, -0.09176), (0.332, -9.894e-08, -1.237e-08), (0.04588, -0.3158, -0.09176), (0.1485, -0.2824, -0.09176), (0.1026, -0.3158, -1.237e-08), (-0.2861, -0.1412, -0.09176), (-0.2227, -0.2285, -0.09176), (-0.2686, -0.1951, -1.237e-08), (-0.2227, 0.2285, -0.09176), (-0.2861, 0.1412, -0.09176), (-0.2686, 0.1951, -1.237e-08), (0.1485, 0.2824, -0.09176), (0.04588, 0.3158, -0.09176), (0.1026, 0.3158, -1.237e-08), (0.2861, -0.1412, 0.09176), (0.2686, -0.1951, -1.237e-08), (0.2227, -0.2285, 0.09176), (-0.04588, -0.3158, 0.09176), (-0.1026, -0.3158, -1.237e-08), (-0.1485, -0.2824, 0.09176), (-0.3145, -0.05394, 0.09176), (-0.332, -9.894e-08, -1.237e-08), (-0.3145, 0.05394, 0.09176), (-0.1485, 0.2824, 0.09176), (-0.1026, 0.3158, -1.237e-08), (-0.04588, 0.3158, 0.09176), (0.2227, 0.2285, 0.09176), (0.2686, 0.1951, -1.237e-08), (0.2861, 0.1412, 0.09176), (0.1485, -0.1745, 0.2402), (0.2119, -0.08727, 0.2402), (0.1201, -0.08727, 0.297), (-0.1201, -0.1951, 0.2402), (-0.01753, -0.2285, 0.2402), (-0.04588, -0.1412, 0.297), (-0.2227, 0.05394, 0.2402), (-0.2227, -0.05394, 0.2402), (-0.1485, -9.894e-08, 0.297), (-0.01753, 0.2285, 0.2402), (-0.1201, 0.1951, 0.2402), (-0.04588, 0.1412, 0.297), (0.2119, 0.08727, 0.2402), (0.1485, 0.1745, 0.2402), (0.1201, 0.08727, 0.297)], [], [(57, 26, 25), (57, 27, 26), (57, 28, 27), (57, 29, 28), (57, 30, 29), (57, 31, 30), (57, 32, 31), (57, 33, 32), (57, 34, 33), (57, 35, 34), (57, 36, 35), (57, 37, 36), (57, 38, 37), (57, 39, 38), (57, 40, 39), (57, 41, 40), (57, 42, 41), (57, 43, 42), (57, 44, 43), (57, 45, 44), (57, 46, 45), (57, 47, 46), (57, 48, 47), (57, 49, 48), (57, 50, 49), (57, 51, 50), (57, 52, 51), (57, 53, 52), (57, 54, 53), (57, 55, 54), (57, 56, 55), (57, 25, 56), (0, 25, 26, 1), (1, 26, 27, 2), (2, 27, 28, 3), (3, 28, 29, 4), (4, 29, 30, 5), (5, 30, 31, 6), (6, 31, 32, 7), (7, 32, 33, 8), (8, 33, 34, 9), (9, 34, 35, 10), (10, 35, 36, 11), (12, 38, 39, 13), (13, 39, 40, 14), (14, 40, 41, 15), (15, 41, 42, 16), (16, 42, 43, 17), (17, 43, 44, 18), (18, 44, 45, 19), (19, 45, 46, 20), (20, 46, 47, 21), (21, 47, 48, 22), (22, 48, 49, 23), (23, 49, 50, 24), (103, 72, 71), (103, 73, 72), (103, 74, 73), (103, 75, 74), (103, 76, 75), (103, 77, 76), (103, 78, 77), (103, 79, 78), (103, 80, 79), (103, 81, 80), (103, 82, 81), (103, 83, 82), (103, 84, 83), (103, 85, 84), (103, 86, 85), (103, 87, 86), (103, 88, 87), (103, 89, 88), (103, 90, 89), (103, 91, 90), (103, 92, 91), (103, 93, 92), (103, 94, 93), (103, 95, 94), (103, 96, 95), (103, 97, 96), (103, 98, 97), (103, 99, 98), (103, 100, 99), (103, 101, 100), (103, 102, 101), (103, 71, 102), (59, 74, 75, 60), (60, 75, 76, 61), (61, 76, 77, 62), (62, 77, 78, 63), (63, 78, 79, 64), (64, 79, 80, 65), (65, 80, 81, 66), (66, 81, 82, 67), (67, 82, 83, 68), (68, 83, 84, 69), (69, 84, 85, 70), (141, 110, 109), (141, 111, 110), (141, 112, 111), (141, 113, 112), (141, 114, 113), (141, 115, 114), (141, 116, 115), (141, 117, 116), (141, 118, 117), (141, 119, 118), (141, 120, 119), (141, 121, 120), (141, 122, 121), (141, 123, 122), (141, 124, 123), (141, 125, 124), (141, 126, 125), (141, 127, 126), (141, 128, 127), (141, 129, 128), (141, 130, 129), (141, 131, 130), (141, 132, 131), (141, 133, 132), (141, 134, 133), (141, 135, 134), (141, 136, 135), (141, 137, 136), (141, 138, 137), (141, 139, 138), (141, 140, 139), (141, 109, 140), (104, 118, 119, 105), (105, 119, 120, 106), (107, 122, 123, 108), (193, 162, 161), (193, 163, 162), (193, 164, 163), (193, 165, 164), (193, 166, 165), (193, 167, 166), (193, 168, 167), (193, 169, 168), (193, 170, 169), (193, 171, 170), (193, 172, 171), (193, 173, 172), (193, 174, 173), (193, 175, 174), (193, 176, 175), (193, 177, 176), (193, 178, 177), (193, 179, 178), (193, 180, 179), (193, 181, 180), (193, 182, 181), (193, 183, 182), (193, 184, 183), (193, 185, 184), (193, 186, 185), (193, 187, 186), (193, 188, 187), (193, 189, 188), (193, 190, 189), (193, 191, 190), (193, 192, 191), (193, 161, 192), (142, 161, 162, 143), (143, 162, 163, 144), (144, 163, 164, 145), (145, 164, 165, 146), (146, 165, 166, 147), (147, 166, 167, 148), (148, 167, 168, 149), (149, 168, 169, 150), (150, 169, 170, 151), (153, 185, 186, 154), (154, 186, 187, 155), (155, 187, 188, 156), (156, 188, 189, 157), (157, 189, 190, 158), (158, 190, 191, 159), (159, 191, 192, 160), (161, 142, 160, 192), (296, 240, 208), (240, 296, 236), (206, 236, 296), (236, 195, 240), (296, 297, 206), (297, 296, 298), (208, 298, 296), (298, 207, 297), (238, 241, 196), (241, 238, 298), (207, 298, 238), (298, 208, 241), (239, 297, 207), (297, 239, 237), (194, 237, 239), (237, 206, 297), (299, 210, 244), (244, 236, 299), (206, 299, 236), (236, 244, 195), (299, 206, 300), (300, 301, 299), (210, 299, 301), (301, 300, 209), (243, 199, 245), (245, 301, 243), (209, 243, 301), (301, 245, 210), (242, 209, 300), (300, 237, 242), (194, 242, 237), (237, 300, 206), (302, 248, 212), (248, 302, 238), (207, 238, 302), (238, 196, 248), (302, 303, 207), (303, 302, 304), (212, 304, 302), (304, 211, 303), (247, 249, 197), (249, 247, 304), (211, 304, 247), (304, 212, 249), (246, 303, 211), (303, 246, 239), (194, 239, 246), (239, 207, 303), (305, 252, 214), (252, 305, 247), (211, 247, 305), (247, 197, 252), (305, 306, 211), (306, 305, 307), (214, 307, 305), (307, 213, 306), (251, 253, 198), (253, 251, 307), (213, 307, 251), (307, 214, 253), (250, 306, 213), (306, 250, 246), (194, 246, 250), (246, 211, 306), (308, 255, 215), (255, 308, 251), (213, 251, 308), (251, 198, 255), (308, 309, 213), (309, 308, 310), (215, 310, 308), (310, 209, 309), (243, 254, 199), (254, 243, 310), (209, 310, 243), (310, 215, 254), (242, 309, 209), (309, 242, 250), (194, 250, 242), (250, 213, 309), (311, 217, 258), (258, 244, 311), (210, 311, 244), (244, 258, 195), (311, 210, 312), (312, 313, 311), (217, 311, 313), (313, 312, 216), (257, 204, 259), (259, 313, 257), (216, 257, 313), (313, 259, 217), (256, 216, 312), (312, 245, 256), (199, 256, 245), (245, 312, 210), (314, 219, 262), (262, 241, 314), (208, 314, 241), (241, 262, 196), (314, 208, 315), (315, 316, 314), (219, 314, 316), (316, 315, 218), (261, 200, 263), (263, 316, 261), (218, 261, 316), (316, 263, 219), (260, 218, 315), (315, 240, 260), (195, 260, 240), (240, 315, 208), (317, 221, 267), (267, 249, 317), (212, 317, 249), (249, 267, 197), (317, 212, 318), (318, 319, 317), (221, 317, 319), (319, 318, 220), (265, 201, 266), (266, 319, 265), (220, 265, 319), (319, 266, 221), (264, 220, 318), (318, 248, 264), (196, 264, 248), (248, 318, 212), (320, 223, 271), (271, 253, 320), (214, 320, 253), (253, 271, 198), (320, 214, 321), (321, 322, 320), (223, 320, 322), (322, 321, 222), (268, 202, 270), (270, 322, 268), (222, 268, 322), (322, 270, 223), (269, 222, 321), (321, 252, 269), (197, 269, 252), (252, 321, 214), (323, 225, 275), (275, 254, 323), (215, 323, 254), (254, 275, 199), (323, 215, 324), (324, 325, 323), (225, 323, 325), (325, 324, 224), (272, 203, 274), (274, 325, 272), (224, 272, 325), (325, 274, 225), (273, 224, 324), (324, 255, 273), (198, 273, 255), (255, 324, 215), (326, 277, 226), (277, 326, 259), (217, 259, 326), (259, 204, 277), (326, 327, 217), (327, 326, 328), (226, 328, 326), (328, 218, 327), (261, 276, 200), (276, 261, 328), (218, 328, 261), (328, 226, 276), (260, 327, 218), (327, 260, 258), (195, 258, 260), (258, 217, 327), (329, 278, 227), (278, 329, 263), (219, 263, 329), (263, 200, 278), (329, 330, 219), (330, 329, 331), (227, 331, 329), (331, 220, 330), (265, 279, 201), (279, 265, 331), (220, 331, 265), (331, 227, 279), (264, 330, 220), (330, 264, 262), (196, 262, 264), (262, 219, 330), (332, 281, 228), (281, 332, 266), (221, 266, 332), (266, 201, 281), (332, 333, 221), (333, 332, 334), (228, 334, 332), (334, 222, 333), (268, 280, 202), (280, 268, 334), (222, 334, 268), (334, 228, 280), (269, 333, 222), (333, 269, 267), (197, 267, 269), (267, 221, 333), (335, 283, 229), (283, 335, 270), (223, 270, 335), (270, 202, 283), (335, 336, 223), (336, 335, 337), (229, 337, 335), (337, 224, 336), (272, 282, 203), (282, 272, 337), (224, 337, 272), (337, 229, 282), (273, 336, 224), (336, 273, 271), (198, 271, 273), (271, 223, 336), (338, 284, 230), (284, 338, 274), (225, 274, 338), (274, 203, 284), (338, 339, 225), (339, 338, 340), (230, 340, 338), (340, 216, 339), (257, 285, 204), (285, 257, 340), (216, 340, 257), (340, 230, 285), (256, 339, 216), (339, 256, 275), (199, 275, 256), (275, 225, 339), (341, 232, 288), (288, 276, 341), (226, 341, 276), (276, 288, 200), (341, 226, 342), (342, 343, 341), (232, 341, 343), (343, 342, 231), (286, 205, 289), (289, 343, 286), (231, 286, 343), (343, 289, 232), (287, 231, 342), (342, 277, 287), (204, 287, 277), (277, 342, 226), (344, 233, 290), (290, 279, 344), (227, 344, 279), (279, 290, 201), (344, 227, 345), (345, 346, 344), (233, 344, 346), (346, 345, 232), (289, 205, 291), (291, 346, 289), (232, 289, 346), (346, 291, 233), (288, 232, 345), (345, 278, 288), (200, 288, 278), (278, 345, 227), (347, 234, 292), (292, 280, 347), (228, 347, 280), (280, 292, 202), (347, 228, 348), (348, 349, 347), (234, 347, 349), (349, 348, 233), (291, 205, 293), (293, 349, 291), (233, 291, 349), (349, 293, 234), (290, 233, 348), (348, 281, 290), (201, 290, 281), (281, 348, 228), (350, 235, 294), (294, 282, 350), (229, 350, 282), (282, 294, 203), (350, 229, 351), (351, 352, 350), (235, 350, 352), (352, 351, 234), (293, 205, 295), (295, 352, 293), (234, 293, 352), (352, 295, 235), (292, 234, 351), (351, 283, 292), (202, 292, 283), (283, 351, 229), (353, 231, 287), (287, 285, 353), (230, 353, 285), (285, 287, 204), (353, 230, 354), (354, 355, 353), (231, 353, 355), (355, 354, 235), (295, 205, 286), (286, 355, 295), (235, 295, 355), (355, 286, 231), (294, 235, 354), (354, 284, 294), (203, 294, 284), (284, 354, 230), (458, 402, 370), (402, 458, 398), (368, 398, 458), (398, 357, 402), (458, 459, 368), (459, 458, 460), (370, 460, 458), (460, 369, 459), (400, 403, 358), (403, 400, 460), (369, 460, 400), (460, 370, 403), (401, 459, 369), (459, 401, 399), (356, 399, 401), (399, 368, 459), (461, 372, 406), (406, 398, 461), (368, 461, 398), (398, 406, 357), (461, 368, 462), (462, 463, 461), (372, 461, 463), (463, 462, 371), (405, 361, 407), (407, 463, 405), (371, 405, 463), (463, 407, 372), (404, 371, 462), (462, 399, 404), (356, 404, 399), (399, 462, 368), (464, 410, 374), (410, 464, 400), (369, 400, 464), (400, 358, 410), (464, 465, 369), (465, 464, 466), (374, 466, 464), (466, 373, 465), (409, 411, 359), (411, 409, 466), (373, 466, 409), (466, 374, 411), (408, 465, 373), (465, 408, 401), (356, 401, 408), (401, 369, 465), (467, 414, 376), (414, 467, 409), (373, 409, 467), (409, 359, 414), (467, 468, 373), (468, 467, 469), (376, 469, 467), (469, 375, 468), (413, 415, 360), (415, 413, 469), (375, 469, 413), (469, 376, 415), (412, 468, 375), (468, 412, 408), (356, 408, 412), (408, 373, 468), (470, 417, 377), (417, 470, 413), (375, 413, 470), (413, 360, 417), (470, 471, 375), (471, 470, 472), (377, 472, 470), (472, 371, 471), (405, 416, 361), (416, 405, 472), (371, 472, 405), (472, 377, 416), (404, 471, 371), (471, 404, 412), (356, 412, 404), (412, 375, 471), (473, 379, 420), (420, 406, 473), (372, 473, 406), (406, 420, 357), (473, 372, 474), (474, 475, 473), (379, 473, 475), (475, 474, 378), (419, 366, 421), (421, 475, 419), (378, 419, 475), (475, 421, 379), (418, 378, 474), (474, 407, 418), (361, 418, 407), (407, 474, 372), (476, 381, 424), (424, 403, 476), (370, 476, 403), (403, 424, 358), (476, 370, 477), (477, 478, 476), (381, 476, 478), (478, 477, 380), (423, 362, 425), (425, 478, 423), (380, 423, 478), (478, 425, 381), (422, 380, 477), (477, 402, 422), (357, 422, 402), (402, 477, 370), (479, 383, 429), (429, 411, 479), (374, 479, 411), (411, 429, 359), (479, 374, 480), (480, 481, 479), (383, 479, 481), (481, 480, 382), (427, 363, 428), (428, 481, 427), (382, 427, 481), (481, 428, 383), (426, 382, 480), (480, 410, 426), (358, 426, 410), (410, 480, 374), (482, 385, 433), (433, 415, 482), (376, 482, 415), (415, 433, 360), (482, 376, 483), (483, 484, 482), (385, 482, 484), (484, 483, 384), (430, 364, 432), (432, 484, 430), (384, 430, 484), (484, 432, 385), (431, 384, 483), (483, 414, 431), (359, 431, 414), (414, 483, 376), (485, 387, 437), (437, 416, 485), (377, 485, 416), (416, 437, 361), (485, 377, 486), (486, 487, 485), (387, 485, 487), (487, 486, 386), (434, 365, 436), (436, 487, 434), (386, 434, 487), (487, 436, 387), (435, 386, 486), (486, 417, 435), (360, 435, 417), (417, 486, 377), (488, 439, 388), (439, 488, 421), (379, 421, 488), (421, 366, 439), (488, 489, 379), (489, 488, 490), (388, 490, 488), (490, 380, 489), (423, 438, 362), (438, 423, 490), (380, 490, 423), (490, 388, 438), (422, 489, 380), (489, 422, 420), (357, 420, 422), (420, 379, 489), (491, 440, 389), (440, 491, 425), (381, 425, 491), (425, 362, 440), (491, 492, 381), (492, 491, 493), (389, 493, 491), (493, 382, 492), (427, 441, 363), (441, 427, 493), (382, 493, 427), (493, 389, 441), (426, 492, 382), (492, 426, 424), (358, 424, 426), (424, 381, 492), (494, 443, 390), (443, 494, 428), (383, 428, 494), (428, 363, 443), (494, 495, 383), (495, 494, 496), (390, 496, 494), (496, 384, 495), (430, 442, 364), (442, 430, 496), (384, 496, 430), (496, 390, 442), (431, 495, 384), (495, 431, 429), (359, 429, 431), (429, 383, 495), (497, 445, 391), (445, 497, 432), (385, 432, 497), (432, 364, 445), (497, 498, 385), (498, 497, 499), (391, 499, 497), (499, 386, 498), (434, 444, 365), (444, 434, 499), (386, 499, 434), (499, 391, 444), (435, 498, 386), (498, 435, 433), (360, 433, 435), (433, 385, 498), (500, 446, 392), (446, 500, 436), (387, 436, 500), (436, 365, 446), (500, 501, 387), (501, 500, 502), (392, 502, 500), (502, 378, 501), (419, 447, 366), (447, 419, 502), (378, 502, 419), (502, 392, 447), (418, 501, 378), (501, 418, 437), (361, 437, 418), (437, 387, 501), (503, 394, 450), (450, 438, 503), (388, 503, 438), (438, 450, 362), (503, 388, 504), (504, 505, 503), (394, 503, 505), (505, 504, 393), (448, 367, 451), (451, 505, 448), (393, 448, 505), (505, 451, 394), (449, 393, 504), (504, 439, 449), (366, 449, 439), (439, 504, 388), (506, 395, 452), (452, 441, 506), (389, 506, 441), (441, 452, 363), (506, 389, 507), (507, 508, 506), (395, 506, 508), (508, 507, 394), (451, 367, 453), (453, 508, 451), (394, 451, 508), (508, 453, 395), (450, 394, 507), (507, 440, 450), (362, 450, 440), (440, 507, 389), (509, 396, 454), (454, 442, 509), (390, 509, 442), (442, 454, 364), (509, 390, 510), (510, 511, 509), (396, 509, 511), (511, 510, 395), (453, 367, 455), (455, 511, 453), (395, 453, 511), (511, 455, 396), (452, 395, 510), (510, 443, 452), (363, 452, 443), (443, 510, 390), (512, 397, 456), (456, 444, 512), (391, 512, 444), (444, 456, 365), (512, 391, 513), (513, 514, 512), (397, 512, 514), (514, 513, 396), (455, 367, 457), (457, 514, 455), (396, 455, 514), (514, 457, 397), (454, 396, 513), (513, 445, 454), (364, 454, 445), (445, 513, 391), (515, 393, 449), (449, 447, 515), (392, 515, 447), (447, 449, 366), (515, 392, 516), (516, 517, 515), (393, 515, 517), (517, 516, 397), (457, 367, 448), (448, 517, 457), (397, 457, 517), (517, 448, 393), (456, 397, 516), (516, 446, 456), (365, 456, 446), (446, 516, 392), (620, 564, 532), (564, 620, 560), (530, 560, 620), (560, 519, 564), (620, 621, 530), (621, 620, 622), (532, 622, 620), (622, 531, 621), (562, 565, 520), (565, 562, 622), (531, 622, 562), (622, 532, 565), (563, 621, 531), (621, 563, 561), (518, 561, 563), (561, 530, 621), (623, 534, 568), (568, 560, 623), (530, 623, 560), (560, 568, 519), (623, 530, 624), (624, 625, 623), (534, 623, 625), (625, 624, 533), (567, 523, 569), (569, 625, 567), (533, 567, 625), (625, 569, 534), (566, 533, 624), (624, 561, 566), (518, 566, 561), (561, 624, 530), (626, 572, 536), (572, 626, 562), (531, 562, 626), (562, 520, 572), (626, 627, 531), (627, 626, 628), (536, 628, 626), (628, 535, 627), (571, 573, 521), (573, 571, 628), (535, 628, 571), (628, 536, 573), (570, 627, 535), (627, 570, 563), (518, 563, 570), (563, 531, 627), (629, 576, 538), (576, 629, 571), (535, 571, 629), (571, 521, 576), (629, 630, 535), (630, 629, 631), (538, 631, 629), (631, 537, 630), (575, 577, 522), (577, 575, 631), (537, 631, 575), (631, 538, 577), (574, 630, 537), (630, 574, 570), (518, 570, 574), (570, 535, 630), (632, 579, 539), (579, 632, 575), (537, 575, 632), (575, 522, 579), (632, 633, 537), (633, 632, 634), (539, 634, 632), (634, 533, 633), (567, 578, 523), (578, 567, 634), (533, 634, 567), (634, 539, 578), (566, 633, 533), (633, 566, 574), (518, 574, 566), (574, 537, 633), (635, 541, 582), (582, 568, 635), (534, 635, 568), (568, 582, 519), (635, 534, 636), (636, 637, 635), (541, 635, 637), (637, 636, 540), (581, 528, 583), (583, 637, 581), (540, 581, 637), (637, 583, 541), (580, 540, 636), (636, 569, 580), (523, 580, 569), (569, 636, 534), (638, 543, 586), (586, 565, 638), (532, 638, 565), (565, 586, 520), (638, 532, 639), (639, 640, 638), (543, 638, 640), (640, 639, 542), (585, 524, 587), (587, 640, 585), (542, 585, 640), (640, 587, 543), (584, 542, 639), (639, 564, 584), (519, 584, 564), (564, 639, 532), (641, 545, 591), (591, 573, 641), (536, 641, 573), (573, 591, 521), (641, 536, 642), (642, 643, 641), (545, 641, 643), (643, 642, 544), (589, 525, 590), (590, 643, 589), (544, 589, 643), (643, 590, 545), (588, 544, 642), (642, 572, 588), (520, 588, 572), (572, 642, 536), (644, 547, 595), (595, 577, 644), (538, 644, 577), (577, 595, 522), (644, 538, 645), (645, 646, 644), (547, 644, 646), (646, 645, 546), (592, 526, 594), (594, 646, 592), (546, 592, 646), (646, 594, 547), (593, 546, 645), (645, 576, 593), (521, 593, 576), (576, 645, 538), (647, 549, 599), (599, 578, 647), (539, 647, 578), (578, 599, 523), (647, 539, 648), (648, 649, 647), (549, 647, 649), (649, 648, 548), (596, 527, 598), (598, 649, 596), (548, 596, 649), (649, 598, 549), (597, 548, 648), (648, 579, 597), (522, 597, 579), (579, 648, 539), (650, 601, 550), (601, 650, 583), (541, 583, 650), (583, 528, 601), (650, 651, 541), (651, 650, 652), (550, 652, 650), (652, 542, 651), (585, 600, 524), (600, 585, 652), (542, 652, 585), (652, 550, 600), (584, 651, 542), (651, 584, 582), (519, 582, 584), (582, 541, 651), (653, 602, 551), (602, 653, 587), (543, 587, 653), (587, 524, 602), (653, 654, 543), (654, 653, 655), (551, 655, 653), (655, 544, 654), (589, 603, 525), (603, 589, 655), (544, 655, 589), (655, 551, 603), (588, 654, 544), (654, 588, 586), (520, 586, 588), (586, 543, 654), (656, 605, 552), (605, 656, 590), (545, 590, 656), (590, 525, 605), (656, 657, 545), (657, 656, 658), (552, 658, 656), (658, 546, 657), (592, 604, 526), (604, 592, 658), (546, 658, 592), (658, 552, 604), (593, 657, 546), (657, 593, 591), (521, 591, 593), (591, 545, 657), (659, 607, 553), (607, 659, 594), (547, 594, 659), (594, 526, 607), (659, 660, 547), (660, 659, 661), (553, 661, 659), (661, 548, 660), (596, 606, 527), (606, 596, 661), (548, 661, 596), (661, 553, 606), (597, 660, 548), (660, 597, 595), (522, 595, 597), (595, 547, 660), (662, 608, 554), (608, 662, 598), (549, 598, 662), (598, 527, 608), (662, 663, 549), (663, 662, 664), (554, 664, 662), (664, 540, 663), (581, 609, 528), (609, 581, 664), (540, 664, 581), (664, 554, 609), (580, 663, 540), (663, 580, 599), (523, 599, 580), (599, 549, 663), (665, 556, 612), (612, 600, 665), (550, 665, 600), (600, 612, 524), (665, 550, 666), (666, 667, 665), (556, 665, 667), (667, 666, 555), (610, 529, 613), (613, 667, 610), (555, 610, 667), (667, 613, 556), (611, 555, 666), (666, 601, 611), (528, 611, 601), (601, 666, 550), (668, 557, 614), (614, 603, 668), (551, 668, 603), (603, 614, 525), (668, 551, 669), (669, 670, 668), (557, 668, 670), (670, 669, 556), (613, 529, 615), (615, 670, 613), (556, 613, 670), (670, 615, 557), (612, 556, 669), (669, 602, 612), (524, 612, 602), (602, 669, 551), (671, 558, 616), (616, 604, 671), (552, 671, 604), (604, 616, 526), (671, 552, 672), (672, 673, 671), (558, 671, 673), (673, 672, 557), (615, 529, 617), (617, 673, 615), (557, 615, 673), (673, 617, 558), (614, 557, 672), (672, 605, 614), (525, 614, 605), (605, 672, 552), (674, 559, 618), (618, 606, 674), (553, 674, 606), (606, 618, 527), (674, 553, 675), (675, 676, 674), (559, 674, 676), (676, 675, 558), (617, 529, 619), (619, 676, 617), (558, 617, 676), (676, 619, 559), (616, 558, 675), (675, 607, 616), (526, 616, 607), (607, 675, 553), (677, 555, 611), (611, 609, 677), (554, 677, 609), (609, 611, 528), (677, 554, 678), (678, 679, 677), (555, 677, 679), (679, 678, 559), (619, 529, 610), (610, 679, 619), (559, 619, 679), (679, 610, 555), (618, 559, 678), (678, 608, 618), (527, 618, 608), (608, 678, 554), (782, 726, 694), (726, 782, 722), (692, 722, 782), (722, 681, 726), (782, 783, 692), (783, 782, 784), (694, 784, 782), (784, 693, 783), (724, 727, 682), (727, 724, 784), (693, 784, 724), (784, 694, 727), (725, 783, 693), (783, 725, 723), (680, 723, 725), (723, 692, 783), (785, 696, 730), (730, 722, 785), (692, 785, 722), (722, 730, 681), (785, 692, 786), (786, 787, 785), (696, 785, 787), (787, 786, 695), (729, 685, 731), (731, 787, 729), (695, 729, 787), (787, 731, 696), (728, 695, 786), (786, 723, 728), (680, 728, 723), (723, 786, 692), (788, 734, 698), (734, 788, 724), (693, 724, 788), (724, 682, 734), (788, 789, 693), (789, 788, 790), (698, 790, 788), (790, 697, 789), (733, 735, 683), (735, 733, 790), (697, 790, 733), (790, 698, 735), (732, 789, 697), (789, 732, 725), (680, 725, 732), (725, 693, 789), (791, 738, 700), (738, 791, 733), (697, 733, 791), (733, 683, 738), (791, 792, 697), (792, 791, 793), (700, 793, 791), (793, 699, 792), (737, 739, 684), (739, 737, 793), (699, 793, 737), (793, 700, 739), (736, 792, 699), (792, 736, 732), (680, 732, 736), (732, 697, 792), (794, 741, 701), (741, 794, 737), (699, 737, 794), (737, 684, 741), (794, 795, 699), (795, 794, 796), (701, 796, 794), (796, 695, 795), (729, 740, 685), (740, 729, 796), (695, 796, 729), (796, 701, 740), (728, 795, 695), (795, 728, 736), (680, 736, 728), (736, 699, 795), (797, 703, 744), (744, 730, 797), (696, 797, 730), (730, 744, 681), (797, 696, 798), (798, 799, 797), (703, 797, 799), (799, 798, 702), (743, 690, 745), (745, 799, 743), (702, 743, 799), (799, 745, 703), (742, 702, 798), (798, 731, 742), (685, 742, 731), (731, 798, 696), (800, 705, 748), (748, 727, 800), (694, 800, 727), (727, 748, 682), (800, 694, 801), (801, 802, 800), (705, 800, 802), (802, 801, 704), (747, 686, 749), (749, 802, 747), (704, 747, 802), (802, 749, 705), (746, 704, 801), (801, 726, 746), (681, 746, 726), (726, 801, 694), (803, 707, 753), (753, 735, 803), (698, 803, 735), (735, 753, 683), (803, 698, 804), (804, 805, 803), (707, 803, 805), (805, 804, 706), (751, 687, 752), (752, 805, 751), (706, 751, 805), (805, 752, 707), (750, 706, 804), (804, 734, 750), (682, 750, 734), (734, 804, 698), (806, 709, 757), (757, 739, 806), (700, 806, 739), (739, 757, 684), (806, 700, 807), (807, 808, 806), (709, 806, 808), (808, 807, 708), (754, 688, 756), (756, 808, 754), (708, 754, 808), (808, 756, 709), (755, 708, 807), (807, 738, 755), (683, 755, 738), (738, 807, 700), (809, 711, 761), (761, 740, 809), (701, 809, 740), (740, 761, 685), (809, 701, 810), (810, 811, 809), (711, 809, 811), (811, 810, 710), (758, 689, 760), (760, 811, 758), (710, 758, 811), (811, 760, 711), (759, 710, 810), (810, 741, 759), (684, 759, 741), (741, 810, 701), (812, 763, 712), (763, 812, 745), (703, 745, 812), (745, 690, 763), (812, 813, 703), (813, 812, 814), (712, 814, 812), (814, 704, 813), (747, 762, 686), (762, 747, 814), (704, 814, 747), (814, 712, 762), (746, 813, 704), (813, 746, 744), (681, 744, 746), (744, 703, 813), (815, 764, 713), (764, 815, 749), (705, 749, 815), (749, 686, 764), (815, 816, 705), (816, 815, 817), (713, 817, 815), (817, 706, 816), (751, 765, 687), (765, 751, 817), (706, 817, 751), (817, 713, 765), (750, 816, 706), (816, 750, 748), (682, 748, 750), (748, 705, 816), (818, 767, 714), (767, 818, 752), (707, 752, 818), (752, 687, 767), (818, 819, 707), (819, 818, 820), (714, 820, 818), (820, 708, 819), (754, 766, 688), (766, 754, 820), (708, 820, 754), (820, 714, 766), (755, 819, 708), (819, 755, 753), (683, 753, 755), (753, 707, 819), (821, 769, 715), (769, 821, 756), (709, 756, 821), (756, 688, 769), (821, 822, 709), (822, 821, 823), (715, 823, 821), (823, 710, 822), (758, 768, 689), (768, 758, 823), (710, 823, 758), (823, 715, 768), (759, 822, 710), (822, 759, 757), (684, 757, 759), (757, 709, 822), (824, 770, 716), (770, 824, 760), (711, 760, 824), (760, 689, 770), (824, 825, 711), (825, 824, 826), (716, 826, 824), (826, 702, 825), (743, 771, 690), (771, 743, 826), (702, 826, 743), (826, 716, 771), (742, 825, 702), (825, 742, 761), (685, 761, 742), (761, 711, 825), (827, 718, 774), (774, 762, 827), (712, 827, 762), (762, 774, 686), (827, 712, 828), (828, 829, 827), (718, 827, 829), (829, 828, 717), (772, 691, 775), (775, 829, 772), (717, 772, 829), (829, 775, 718), (773, 717, 828), (828, 763, 773), (690, 773, 763), (763, 828, 712), (830, 719, 776), (776, 765, 830), (713, 830, 765), (765, 776, 687), (830, 713, 831), (831, 832, 830), (719, 830, 832), (832, 831, 718), (775, 691, 777), (777, 832, 775), (718, 775, 832), (832, 777, 719), (774, 718, 831), (831, 764, 774), (686, 774, 764), (764, 831, 713), (833, 720, 778), (778, 766, 833), (714, 833, 766), (766, 778, 688), (833, 714, 834), (834, 835, 833), (720, 833, 835), (835, 834, 719), (777, 691, 779), (779, 835, 777), (719, 777, 835), (835, 779, 720), (776, 719, 834), (834, 767, 776), (687, 776, 767), (767, 834, 714), (836, 721, 780), (780, 768, 836), (715, 836, 768), (768, 780, 689), (836, 715, 837), (837, 838, 836), (721, 836, 838), (838, 837, 720), (779, 691, 781), (781, 838, 779), (720, 779, 838), (838, 781, 721), (778, 720, 837), (837, 769, 778), (688, 778, 769), (769, 837, 715), (839, 717, 773), (773, 771, 839), (716, 839, 771), (771, 773, 690), (839, 716, 840), (840, 841, 839), (717, 839, 841), (841, 840, 721), (781, 691, 772), (772, 841, 781), (721, 781, 841), (841, 772, 717), (780, 721, 840), (840, 770, 780), (689, 780, 770), (770, 840, 716), (944, 889, 856), (889, 944, 884), (854, 884, 944), (884, 843, 889), (944, 945, 854), (945, 944, 946), (856, 946, 944), (946, 855, 945), (886, 888, 844), (888, 886, 946), (855, 946, 886), (946, 856, 888), (887, 945, 855), (945, 887, 885), (842, 885, 887), (885, 854, 945), (947, 858, 893), (893, 884, 947), (854, 947, 884), (884, 893, 843), (947, 854, 948), (948, 949, 947), (858, 947, 949), (949, 948, 857), (890, 847, 892), (892, 949, 890), (857, 890, 949), (949, 892, 858), (891, 857, 948), (948, 885, 891), (842, 891, 885), (885, 948, 854), (950, 897, 860), (897, 950, 886), (855, 886, 950), (886, 844, 897), (950, 951, 855), (951, 950, 952), (860, 952, 950), (952, 859, 951), (894, 896, 845), (896, 894, 952), (859, 952, 894), (952, 860, 896), (895, 951, 859), (951, 895, 887), (842, 887, 895), (887, 855, 951), (953, 900, 862), (900, 953, 894), (859, 894, 953), (894, 845, 900), (953, 954, 859), (954, 953, 955), (862, 955, 953), (955, 861, 954), (899, 901, 846), (901, 899, 955), (861, 955, 899), (955, 862, 901), (898, 954, 861), (954, 898, 895), (842, 895, 898), (895, 859, 954), (956, 903, 863), (903, 956, 899), (861, 899, 956), (899, 846, 903), (956, 957, 861), (957, 956, 958), (863, 958, 956), (958, 857, 957), (890, 902, 847), (902, 890, 958), (857, 958, 890), (958, 863, 902), (891, 957, 857), (957, 891, 898), (842, 898, 891), (898, 861, 957), (959, 865, 906), (906, 893, 959), (858, 959, 893), (893, 906, 843), (959, 858, 960), (960, 961, 959), (865, 959, 961), (961, 960, 864), (905, 852, 907), (907, 961, 905), (864, 905, 961), (961, 907, 865), (904, 864, 960), (960, 892, 904), (847, 904, 892), (892, 960, 858), (962, 867, 911), (911, 888, 962), (856, 962, 888), (888, 911, 844), (962, 856, 963), (963, 964, 962), (867, 962, 964), (964, 963, 866), (908, 848, 910), (910, 964, 908), (866, 908, 964), (964, 910, 867), (909, 866, 963), (963, 889, 909), (843, 909, 889), (889, 963, 856), (965, 869, 915), (915, 896, 965), (860, 965, 896), (896, 915, 845), (965, 860, 966), (966, 967, 965), (869, 965, 967), (967, 966, 868), (912, 849, 914), (914, 967, 912), (868, 912, 967), (967, 914, 869), (913, 868, 966), (966, 897, 913), (844, 913, 897), (897, 966, 860), (968, 871, 919), (919, 901, 968), (862, 968, 901), (901, 919, 846), (968, 862, 969), (969, 970, 968), (871, 968, 970), (970, 969, 870), (916, 850, 918), (918, 970, 916), (870, 916, 970), (970, 918, 871), (917, 870, 969), (969, 900, 917), (845, 917, 900), (900, 969, 862), (971, 873, 922), (922, 902, 971), (863, 971, 902), (902, 922, 847), (971, 863, 972), (972, 973, 971), (873, 971, 973), (973, 972, 872), (921, 851, 923), (923, 973, 921), (872, 921, 973), (973, 923, 873), (920, 872, 972), (972, 903, 920), (846, 920, 903), (903, 972, 863), (974, 925, 874), (925, 974, 907), (865, 907, 974), (907, 852, 925), (974, 975, 865), (975, 974, 976), (874, 976, 974), (976, 866, 975), (908, 924, 848), (924, 908, 976), (866, 976, 908), (976, 874, 924), (909, 975, 866), (975, 909, 906), (843, 906, 909), (906, 865, 975), (977, 926, 875), (926, 977, 910), (867, 910, 977), (910, 848, 926), (977, 978, 867), (978, 977, 979), (875, 979, 977), (979, 868, 978), (912, 927, 849), (927, 912, 979), (868, 979, 912), (979, 875, 927), (913, 978, 868), (978, 913, 911), (844, 911, 913), (911, 867, 978), (980, 929, 876), (929, 980, 914), (869, 914, 980), (914, 849, 929), (980, 981, 869), (981, 980, 982), (876, 982, 980), (982, 870, 981), (916, 928, 850), (928, 916, 982), (870, 982, 916), (982, 876, 928), (917, 981, 870), (981, 917, 915), (845, 915, 917), (915, 869, 981), (983, 930, 877), (930, 983, 918), (871, 918, 983), (918, 850, 930), (983, 984, 871), (984, 983, 985), (877, 985, 983), (985, 872, 984), (921, 931, 851), (931, 921, 985), (872, 985, 921), (985, 877, 931), (920, 984, 872), (984, 920, 919), (846, 919, 920), (919, 871, 984), (986, 932, 878), (932, 986, 923), (873, 923, 986), (923, 851, 932), (986, 987, 873), (987, 986, 988), (878, 988, 986), (988, 864, 987), (905, 933, 852), (933, 905, 988), (864, 988, 905), (988, 878, 933), (904, 987, 864), (987, 904, 922), (847, 922, 904), (922, 873, 987), (989, 880, 936), (936, 924, 989), (874, 989, 924), (924, 936, 848), (989, 874, 990), (990, 991, 989), (880, 989, 991), (991, 990, 879), (935, 853, 937), (937, 991, 935), (879, 935, 991), (991, 937, 880), (934, 879, 990), (990, 925, 934), (852, 934, 925), (925, 990, 874), (992, 881, 938), (938, 927, 992), (875, 992, 927), (927, 938, 849), (992, 875, 993), (993, 994, 992), (881, 992, 994), (994, 993, 880), (937, 853, 939), (939, 994, 937), (880, 937, 994), (994, 939, 881), (936, 880, 993), (993, 926, 936), (848, 936, 926), (926, 993, 875), (995, 882, 940), (940, 928, 995), (876, 995, 928), (928, 940, 850), (995, 876, 996), (996, 997, 995), (882, 995, 997), (997, 996, 881), (939, 853, 941), (941, 997, 939), (881, 939, 997), (997, 941, 882), (938, 881, 996), (996, 929, 938), (849, 938, 929), (929, 996, 876), (998, 883, 942), (942, 931, 998), (877, 998, 931), (931, 942, 851), (998, 877, 999), (999, 1000, 998), (883, 998, 1000), (1000, 999, 882), (941, 853, 943), (943, 1000, 941), (882, 941, 1000), (1000, 943, 883), (940, 882, 999), (999, 930, 940), (850, 940, 930), (930, 999, 877), (1001, 879, 934), (934, 933, 1001), (878, 1001, 933), (933, 934, 852), (1001, 878, 1002), (1002, 1003, 1001), (879, 1001, 1003), (1003, 1002, 883), (943, 853, 935), (935, 1003, 943), (883, 943, 1003), (1003, 935, 879), (942, 883, 1002), (1002, 932, 942), (851, 942, 932), (932, 1002, 878), (11, 36, 37, 60), (60, 37, 38, 12), (24, 50, 51, 108), (108, 51, 52, 107), (107, 52, 53, 146), (146, 53, 54, 106), (106, 54, 55, 105), (105, 55, 56, 104), (25, 0, 104, 56), (153, 71, 72, 58), (58, 72, 73, 152), (152, 73, 74, 59), (70, 85, 86, 151), (151, 86, 87, 150), (150, 87, 88, 149), (149, 88, 89, 148), (148, 89, 90, 147), (147, 90, 91, 146), (146, 91, 92, 145), (145, 92, 93, 144), (144, 93, 94, 143), (143, 94, 95, 142), (142, 95, 96, 160), (160, 96, 97, 159), (159, 97, 98, 158), (158, 98, 99, 157), (157, 99, 100, 156), (156, 100, 101, 155), (155, 101, 102, 154), (71, 153, 154, 102), (8, 109, 110, 7), (7, 110, 111, 6), (6, 111, 112, 5), (5, 112, 113, 4), (4, 113, 114, 3), (3, 114, 115, 2), (2, 115, 116, 1), (1, 116, 117, 0), (0, 117, 118, 104), (106, 120, 121, 146), (146, 121, 122, 107), (108, 123, 124, 24), (24, 124, 125, 23), (23, 125, 126, 22), (22, 126, 127, 21), (21, 127, 128, 20), (20, 128, 129, 19), (19, 129, 130, 18), (18, 130, 131, 17), (17, 131, 132, 16), (16, 132, 133, 15), (15, 133, 134, 14), (14, 134, 135, 13), (13, 135, 136, 12), (12, 136, 137, 60), (60, 137, 138, 11), (11, 138, 139, 10), (10, 139, 140, 9), (109, 8, 9, 140), (151, 170, 171, 70), (70, 171, 172, 69), (69, 172, 173, 68), (68, 173, 174, 67), (67, 174, 175, 66), (66, 175, 176, 65), (65, 176, 177, 64), (64, 177, 178, 63), (63, 178, 179, 62), (62, 179, 180, 61), (61, 180, 181, 60), (60, 181, 182, 59), (59, 182, 183, 152), (152, 183, 184, 58), (58, 184, 185, 153)])
me_gold.polygons.foreach_set('use_smooth', [0, 0, 0, 0, 0, 0, 0, 0, 0, 0, 0, 0, 0, 0, 0, 0, 0, 0, 0, 0, 0, 0, 0, 0, 0, 0, 0, 0, 0, 0, 0, 0, 0, 0, 0, 0, 0, 0, 0, 0, 0, 0, 0, 0, 0, 0, 0, 0, 0, 0, 0, 0, 0, 0, 0, 0, 0, 0, 0, 0, 0, 0, 0, 0, 0, 0, 0, 0, 0, 0, 0, 0, 0, 0, 0, 0, 0, 0, 0, 0, 0, 0, 0, 0, 0, 0, 0, 0, 0, 0, 0, 0, 0, 0, 0, 0, 0, 0, 0, 0, 0, 0, 0, 0, 0, 0, 0, 0, 0, 0, 0, 0, 0, 0, 0, 0, 0, 0, 0, 0, 0, 0, 0, 0, 0, 0, 0, 0, 0, 0, 0, 0, 0, 0, 0, 0, 0, 0, 0, 0, 0, 0, 0, 0, 0, 0, 0, 0, 0, 0, 0, 0, 0, 0, 0, 0, 0, 0, 0, 0, 0, 0, 0, 0, 0, 0, 0, 0, 0, 0, 0, 0, 0, 0, 0, 0, 0, 0, 0, 0, 0, 0, 1, 1, 1, 1, 1, 1, 1, 1, 1, 1, 1, 1, 1, 1, 1, 1, 1, 1, 1, 1, 1, 1, 1, 1, 1, 1, 1, 1, 1, 1, 1, 1, 1, 1, 1, 1, 1, 1, 1, 1, 1, 1, 1, 1, 1, 1, 1, 1, 1, 1, 1, 1, 1, 1, 1, 1, 1, 1, 1, 1, 1, 1, 1, 1, 1, 1, 1, 1, 1, 1, 1, 1, 1, 1, 1, 1, 1, 1, 1, 1, 1, 1, 1, 1, 1, 1, 1, 1, 1, 1, 1, 1, 1, 1, 1, 1, 1, 1, 1, 1, 1, 1, 1, 1, 1, 1, 1, 1, 1, 1, 1, 1, 1, 1, 1, 1, 1, 1, 1, 1, 1, 1, 1, 1, 1, 1, 1, 1, 1, 1, 1, 1, 1, 1, 1, 1, 1, 1, 1, 1, 1, 1, 1, 1, 1, 1, 1, 1, 1, 1, 1, 1, 1, 1, 1, 1, 1, 1, 1, 1, 1, 1, 1, 1, 1, 1, 1, 1, 1, 1, 1, 1, 1, 1, 1, 1, 1, 1, 1, 1, 1, 1, 1, 1, 1, 1, 1, 1, 1, 1, 1, 1, 1, 1, 1, 1, 1, 1, 1, 1, 1, 1, 1, 1, 1, 1, 1, 1, 1, 1, 1, 1, 1, 1, 1, 1, 1, 1, 1, 1, 1, 1, 1, 1, 1, 1, 1, 1, 1, 1, 1, 1, 1, 1, 1, 1, 1, 1, 1, 1, 1, 1, 1, 1, 1, 1, 1, 1, 1, 1, 1, 1, 1, 1, 1, 1, 1, 1, 1, 1, 1, 1, 1, 1, 1, 1, 1, 1, 1, 1, 1, 1, 1, 1, 1, 1, 1, 1, 1, 1, 1, 1, 1, 1, 1, 1, 1, 1, 1, 1, 1, 1, 1, 1, 1, 1, 1, 1, 1, 1, 1, 1, 1, 1, 1, 1, 1, 1, 1, 1, 1, 1, 1, 1, 1, 1, 1, 1, 1, 1, 1, 1, 1, 1, 1, 1, 1, 1, 1, 1, 1, 1, 1, 1, 1, 1, 1, 1, 1, 1, 1, 1, 1, 1, 1, 1, 1, 1, 1, 1, 1, 1, 1, 1, 1, 1, 1, 1, 1, 1, 1, 1, 1, 1, 1, 1, 1, 1, 1, 1, 1, 1, 1, 1, 1, 1, 1, 1, 1, 1, 1, 1, 1, 1, 1, 1, 1, 1, 1, 1, 1, 1, 1, 1, 1, 1, 1, 1, 1, 1, 1, 1, 1, 1, 1, 1, 1, 1, 1, 1, 1, 1, 1, 1, 1, 1, 1, 1, 1, 1, 1, 1, 1, 1, 1, 1, 1, 1, 1, 1, 1, 1, 1, 1, 1, 1, 1, 1, 1, 1, 1, 1, 1, 1, 1, 1, 1, 1, 1, 1, 1, 1, 1, 1, 1, 1, 1, 1, 1, 1, 1, 1, 1, 1, 1, 1, 1, 1, 1, 1, 1, 1, 1, 1, 1, 1, 1, 1, 1, 1, 1, 1, 1, 1, 1, 1, 1, 1, 1, 1, 1, 1, 1, 1, 1, 1, 1, 1, 1, 1, 1, 1, 1, 1, 1, 1, 1, 1, 1, 1, 1, 1, 1, 1, 1, 1, 1, 1, 1, 1, 1, 1, 1, 1, 1, 1, 1, 1, 1, 1, 1, 1, 1, 1, 1, 1, 1, 1, 1, 1, 1, 1, 1, 1, 1, 1, 1, 1, 1, 1, 1, 1, 1, 1, 1, 1, 1, 1, 1, 1, 1, 1, 1, 1, 1, 1, 1, 1, 1, 1, 1, 1, 1, 1, 1, 1, 1, 1, 1, 1, 1, 1, 1, 1, 1, 1, 1, 1, 1, 1, 1, 1, 1, 1, 1, 1, 1, 1, 1, 1, 1, 1, 1, 1, 1, 1, 1, 1, 1, 1, 1, 1, 1, 1, 1, 1, 1, 1, 1, 1, 1, 1, 1, 1, 1, 1, 1, 1, 1, 1, 1, 1, 1, 1, 1, 1, 1, 1, 1, 1, 1, 1, 1, 1, 1, 1, 1, 1, 1, 1, 1, 1, 1, 1, 1, 1, 1, 1, 1, 1, 1, 1, 1, 1, 1, 1, 1, 1, 1, 1, 1, 1, 1, 1, 1, 1, 1, 1, 1, 1, 1, 1, 1, 1, 1, 1, 1, 1, 1, 1, 1, 1, 1, 1, 1, 1, 1, 1, 1, 1, 1, 1, 1, 1, 1, 1, 1, 1, 1, 1, 1, 1, 1, 1, 1, 1, 1, 1, 1, 1, 1, 1, 1, 1, 1, 1, 1, 1, 1, 1, 1, 1, 1, 1, 1, 1, 1, 1, 1, 1, 1, 1, 1, 1, 1, 1, 1, 1, 1, 1, 1, 1, 1, 1, 1, 1, 1, 1, 1, 1, 1, 1, 1, 1, 1, 1, 1, 1, 1, 1, 1, 1, 1, 1, 1, 1, 1, 1, 1, 1, 1, 1, 1, 1, 1, 1, 1, 1, 1, 1, 1, 1, 1, 1, 1, 1, 1, 1, 1, 1, 1, 1, 1, 1, 1, 1, 1, 1, 1, 1, 1, 1, 1, 1, 1, 1, 1, 1, 1, 1, 1, 1, 1, 1, 1, 1, 1, 1, 1, 1, 1, 1, 1, 1, 1, 1, 1, 1, 1, 1, 1, 1, 1, 1, 1, 1, 1, 1, 1, 1, 1, 1, 1, 1, 1, 1, 1, 1, 1, 1, 1, 1, 1, 1, 1, 1, 1, 1, 1, 1, 1, 1, 1, 1, 1, 1, 1, 1, 1, 1, 1, 1, 1, 1, 1, 1, 1, 1, 1, 1, 1, 1, 1, 1, 1, 1, 1, 1, 1, 1, 1, 1, 1, 1, 1, 1, 1, 1, 1, 1, 1, 1, 1, 1, 1, 1, 1, 1, 1, 1, 1, 1, 1, 1, 1, 1, 1, 1, 1, 1, 1, 1, 1, 1, 1, 1, 1, 1, 1, 1, 1, 1, 1, 1, 1, 1, 1, 1, 1, 1, 1, 1, 1, 1, 1, 1, 1, 1, 1, 1, 1, 1, 1, 1, 1, 1, 1, 1, 1, 1, 1, 1, 1, 1, 1, 1, 1, 1, 1, 1, 1, 1, 1, 1, 1, 1, 1, 1, 1, 1, 1, 1, 1, 1, 1, 1, 1, 1, 1, 1, 1, 1, 1, 1, 1, 1, 1, 1, 1, 1, 1, 1, 1, 1, 1, 1, 1, 1, 1, 1, 1, 1, 1, 1, 1, 1, 1, 1, 1, 1, 1, 1, 1, 1, 1, 1, 1, 1, 1, 1, 1, 1, 1, 1, 1, 1, 1, 1, 1, 1, 1, 1, 1, 1, 1, 1, 1, 1, 1, 1, 1, 1, 1, 1, 1, 1, 1, 1, 1, 1, 1, 1, 1, 1, 1, 1, 1, 1, 1, 1, 1, 1, 1, 1, 1, 1, 1, 1, 1, 1, 1, 1, 1, 1, 1, 1, 1, 1, 1, 1, 1, 1, 1, 1, 1, 1, 1, 1, 1, 1, 1, 1, 1, 1, 1, 1, 1, 1, 1, 1, 1, 1, 1, 1, 1, 1, 1, 1, 1, 1, 1, 1, 1, 1, 1, 1, 1, 1, 1, 1, 1, 1, 1, 1, 1, 1, 1, 1, 1, 1, 1, 1, 1, 1, 1, 1, 1, 1, 1, 1, 1, 1, 1, 1, 1, 1, 1, 1, 1, 1, 1, 1, 1, 1, 1, 1, 1, 1, 1, 1, 1, 1, 1, 1, 1, 1, 1, 1, 1, 1, 1, 1, 1, 1, 1, 1, 1, 1, 1, 1, 1, 1, 1, 1, 1, 1, 1, 1, 1, 1, 1, 1, 1, 1, 1, 1, 1, 1, 1, 1, 1, 1, 1, 1, 1, 1, 1, 1, 1, 1, 1, 1, 1, 1, 1, 1, 1, 1, 1, 1, 1, 1, 1, 1, 1, 1, 1, 1, 1, 1, 1, 1, 1, 1, 1, 1, 1, 1, 1, 1, 1, 1, 1, 1, 1, 1, 1, 1, 1, 1, 1, 1, 1, 1, 1, 1, 1, 1, 1, 1, 1, 1, 1, 1, 1, 1, 1, 1, 1, 1, 1, 1, 1, 1, 1, 1, 1, 1, 1, 1, 1, 1, 1, 1, 1, 1, 1, 1, 1, 1, 1, 1, 1, 1, 1, 1, 1, 1, 1, 1, 1, 1, 1, 1, 1, 1, 1, 1, 1, 1, 1, 1, 1, 1, 1, 1, 1, 1, 1, 1, 1, 1, 1, 1, 1, 1, 1, 1, 1, 1, 1, 1, 1, 1, 1, 1, 1, 1, 1, 1, 1, 1, 1, 1, 1, 1, 1, 1, 1, 1, 1, 1, 1, 1, 1, 1, 1, 1, 1, 1, 1, 1, 1, 1, 1, 1, 1, 1, 1, 1, 1, 1, 1, 1, 1, 1, 1, 1, 1, 1, 1, 1, 1, 1, 1, 1, 1, 1, 1, 1, 1, 1, 1, 1, 1, 1, 1, 1, 1, 1, 1, 1, 1, 1, 1, 1, 1, 1, 1, 1, 1, 1, 1, 1, 1, 1, 1, 1, 1, 1, 1, 1, 1, 1, 1, 1, 1, 1, 1, 1, 1, 1, 1, 1, 1, 1, 1, 1, 1, 1, 1, 1, 1, 1, 1, 1, 1, 1, 1, 1, 1, 1, 1, 1, 1, 1, 1, 1, 1, 1, 1, 1, 1, 1, 1, 1, 1, 1, 1, 1, 1, 1, 1, 1, 1, 1, 1, 1, 1, 1, 1, 1, 1, 1, 1, 1, 1, 1, 1, 1, 1, 1, 1, 1, 1, 1, 1, 1, 1, 1, 1, 1, 1, 1, 1, 1, 1, 1, 1, 1, 1, 1, 1, 1, 1, 1, 1, 1, 1, 1, 1, 1, 1, 1, 1, 1, 1, 1, 1, 1, 1, 1, 1, 1, 1, 1, 1, 1, 1, 1, 1, 1, 1, 1, 1, 1, 1, 1, 1, 1, 1, 1, 1, 1, 1, 1, 1, 1, 1, 1, 1, 1, 1, 1, 1, 1, 1, 1, 1, 1, 1, 1, 1, 1, 1, 1, 1, 1, 1, 1, 0, 0, 0, 0, 0, 0, 0, 0, 0, 0, 0, 0, 0, 0, 0, 0, 0, 0, 0, 0, 0, 0, 0, 0, 0, 0, 0, 0, 0, 0, 0, 0, 0, 0, 0, 0, 0, 0, 0, 0, 0, 0, 0, 0, 0, 0, 0, 0, 0, 0, 0, 0, 0, 0, 0, 0, 0, 0, 0, 0, 0, 0, 0, 0, 0, 0, 0, 0, 0, 0, 0, 0, 0, 0])
me_gold.polygons.foreach_set('material_index', [2, 2, 2, 2, 2, 2, 2, 2, 2, 2, 2, 2, 2, 2, 2, 2, 2, 2, 2, 2, 2, 2, 2, 2, 2, 2, 2, 2, 2, 2, 2, 2, 2, 2, 2, 2, 2, 2, 2, 2, 2, 2, 2, 2, 2, 2, 2, 2, 2, 2, 2, 2, 2, 2, 2, 2, 2, 2, 2, 2, 2, 2, 2, 2, 2, 2, 2, 2, 2, 2, 2, 2, 2, 2, 2, 2, 2, 2, 2, 2, 2, 2, 2, 2, 2, 2, 2, 2, 2, 2, 2, 2, 2, 2, 2, 2, 2, 2, 2, 2, 2, 2, 2, 2, 2, 2, 2, 2, 2, 2, 2, 2, 2, 2, 2, 2, 2, 2, 2, 2, 2, 2, 2, 2, 2, 2, 2, 2, 2, 2, 2, 2, 2, 2, 2, 2, 2, 2, 2, 2, 2, 2, 2, 2, 2, 2, 2, 2, 2, 2, 2, 2, 2, 2, 2, 2, 2, 2, 2, 2, 2, 2, 2, 2, 2, 2, 2, 2, 2, 2, 2, 2, 2, 2, 2, 2, 2, 2, 2, 2, 2, 2, 1, 1, 1, 1, 1, 1, 1, 1, 1, 1, 1, 1, 1, 1, 1, 1, 1, 1, 1, 1, 1, 1, 1, 1, 1, 1, 1, 1, 1, 1, 1, 1, 1, 1, 1, 1, 1, 1, 1, 1, 1, 1, 1, 1, 1, 1, 1, 1, 1, 1, 1, 1, 1, 1, 1, 1, 1, 1, 1, 1, 1, 1, 1, 1, 1, 1, 1, 1, 1, 1, 1, 1, 1, 1, 1, 1, 1, 1, 1, 1, 1, 1, 1, 1, 1, 1, 1, 1, 1, 1, 1, 1, 1, 1, 1, 1, 1, 1, 1, 1, 1, 1, 1, 1, 1, 1, 1, 1, 1, 1, 1, 1, 1, 1, 1, 1, 1, 1, 1, 1, 1, 1, 1, 1, 1, 1, 1, 1, 1, 1, 1, 1, 1, 1, 1, 1, 1, 1, 1, 1, 1, 1, 1, 1, 1, 1, 1, 1, 1, 1, 1, 1, 1, 1, 1, 1, 1, 1, 1, 1, 1, 1, 1, 1, 1, 1, 1, 1, 1, 1, 1, 1, 1, 1, 1, 1, 1, 1, 1, 1, 1, 1, 1, 1, 1, 1, 1, 1, 1, 1, 1, 1, 1, 1, 1, 1, 1, 1, 1, 1, 1, 1, 1, 1, 1, 1, 1, 1, 1, 1, 1, 1, 1, 1, 1, 1, 1, 1, 1, 1, 1, 1, 1, 1, 1, 1, 1, 1, 1, 1, 1, 1, 1, 1, 1, 1, 1, 1, 1, 1, 1, 1, 1, 1, 1, 1, 1, 1, 1, 1, 1, 1, 1, 1, 1, 1, 1, 1, 1, 1, 1, 1, 1, 1, 1, 1, 1, 1, 1, 1, 1, 1, 1, 1, 1, 1, 1, 1, 1, 1, 1, 1, 1, 1, 1, 1, 1, 1, 1, 1, 1, 1, 1, 1, 1, 1, 1, 1, 1, 1, 1, 1, 1, 1, 1, 1, 1, 1, 1, 1, 1, 1, 1, 1, 1, 1, 1, 1, 1, 1, 1, 1, 1, 1, 1, 1, 1, 1, 1, 1, 1, 1, 1, 1, 1, 1, 1, 1, 1, 1, 1, 1, 1, 1, 1, 1, 1, 1, 1, 1, 1, 1, 1, 1, 1, 1, 1, 1, 1, 1, 1, 1, 1, 1, 1, 1, 1, 1, 1, 1, 1, 1, 1, 1, 1, 1, 1, 1, 1, 1, 1, 1, 1, 1, 1, 1, 1, 1, 1, 1, 1, 1, 1, 1, 1, 1, 1, 1, 1, 1, 1, 1, 1, 1, 1, 1, 1, 1, 1, 1, 1, 1, 1, 1, 1, 1, 1, 1, 1, 1, 1, 1, 1, 1, 1, 1, 1, 1, 1, 1, 1, 1, 1, 1, 1, 1, 1, 1, 1, 1, 1, 1, 1, 1, 1, 1, 1, 1, 1, 1, 1, 1, 1, 1, 1, 1, 1, 1, 1, 1, 1, 1, 1, 1, 1, 1, 1, 1, 1, 1, 1, 1, 1, 1, 1, 1, 1, 1, 1, 1, 1, 1, 1, 1, 1, 1, 1, 1, 1, 1, 1, 1, 1, 1, 1, 1, 1, 1, 1, 1, 1, 1, 1, 1, 1, 1, 1, 1, 1, 1, 1, 1, 1, 1, 1, 1, 1, 1, 1, 1, 1, 1, 1, 1, 1, 1, 1, 1, 1, 1, 1, 1, 1, 1, 1, 1, 1, 1, 1, 1, 1, 1, 1, 1, 1, 1, 1, 1, 1, 1, 1, 1, 1, 1, 1, 1, 1, 1, 1, 1, 1, 1, 1, 1, 1, 1, 1, 1, 1, 1, 1, 1, 1, 1, 1, 1, 1, 1, 1, 1, 1, 1, 1, 1, 1, 1, 1, 1, 1, 1, 1, 1, 1, 1, 1, 1, 1, 1, 1, 1, 1, 1, 1, 1, 1, 1, 1, 1, 1, 1, 1, 1, 1, 1, 1, 1, 1, 1, 1, 1, 1, 1, 1, 1, 1, 1, 1, 1, 1, 1, 1, 1, 1, 1, 1, 1, 1, 1, 1, 1, 1, 1, 1, 1, 1, 1, 1, 1, 1, 1, 1, 1, 1, 1, 1, 1, 1, 1, 1, 1, 1, 1, 1, 1, 1, 1, 1, 1, 1, 1, 1, 1, 1, 1, 1, 1, 1, 1, 1, 1, 1, 1, 1, 1, 1, 1, 1, 1, 1, 1, 1, 1, 1, 1, 1, 1, 1, 1, 1, 1, 1, 1, 1, 1, 1, 1, 1, 1, 1, 1, 1, 1, 1, 1, 1, 1, 1, 1, 1, 1, 1, 1, 1, 1, 1, 1, 1, 1, 1, 1, 1, 1, 1, 1, 1, 1, 1, 1, 1, 1, 1, 1, 1, 1, 1, 1, 1, 1, 1, 1, 1, 1, 1, 1, 1, 1, 1, 1, 1, 1, 1, 1, 1, 1, 1, 1, 1, 1, 1, 1, 1, 1, 1, 1, 1, 1, 1, 1, 1, 1, 1, 1, 1, 1, 1, 1, 1, 1, 1, 1, 1, 1, 1, 1, 1, 1, 1, 1, 1, 1, 1, 1, 1, 1, 1, 1, 1, 1, 1, 1, 1, 1, 1, 1, 1, 1, 1, 1, 1, 1, 1, 1, 1, 1, 1, 1, 1, 1, 1, 1, 1, 1, 1, 1, 1, 1, 1, 1, 1, 1, 1, 1, 1, 1, 1, 1, 1, 1, 1, 1, 1, 1, 1, 1, 1, 1, 1, 1, 1, 1, 1, 1, 1, 1, 1, 1, 1, 1, 1, 1, 1, 1, 1, 1, 1, 1, 1, 1, 1, 1, 1, 1, 1, 1, 1, 1, 1, 1, 1, 1, 1, 1, 1, 1, 1, 1, 1, 1, 1, 1, 1, 1, 1, 1, 1, 1, 1, 1, 1, 1, 1, 1, 1, 1, 1, 1, 1, 1, 1, 1, 1, 1, 1, 1, 1, 1, 1, 1, 1, 1, 1, 1, 1, 1, 1, 1, 1, 1, 1, 1, 1, 1, 1, 1, 1, 1, 1, 1, 1, 1, 1, 1, 1, 1, 1, 1, 1, 1, 1, 1, 1, 1, 1, 1, 1, 1, 1, 1, 1, 1, 1, 1, 1, 1, 1, 1, 1, 1, 1, 1, 1, 1, 1, 1, 1, 1, 1, 1, 1, 1, 1, 1, 1, 1, 1, 1, 1, 1, 1, 1, 1, 1, 1, 1, 1, 1, 1, 1, 1, 1, 1, 1, 1, 1, 1, 1, 1, 1, 1, 1, 1, 1, 1, 1, 1, 1, 1, 1, 1, 1, 1, 1, 1, 1, 1, 1, 1, 1, 1, 1, 1, 1, 1, 1, 1, 1, 1, 1, 1, 1, 1, 1, 1, 1, 1, 1, 1, 1, 1, 1, 1, 1, 1, 1, 1, 1, 1, 1, 1, 1, 1, 1, 1, 1, 1, 1, 1, 1, 1, 1, 1, 1, 1, 1, 1, 1, 1, 1, 1, 1, 1, 1, 1, 1, 1, 1, 1, 1, 1, 1, 1, 1, 1, 1, 1, 1, 1, 1, 1, 1, 1, 1, 1, 1, 1, 1, 1, 1, 1, 1, 1, 1, 1, 1, 1, 1, 1, 1, 1, 1, 1, 1, 1, 1, 1, 1, 1, 1, 1, 1, 1, 1, 1, 1, 1, 1, 1, 1, 1, 1, 1, 1, 1, 1, 1, 1, 1, 1, 1, 1, 1, 1, 1, 1, 1, 1, 1, 1, 1, 1, 1, 1, 1, 1, 1, 1, 1, 1, 1, 1, 1, 1, 1, 1, 1, 1, 1, 1, 1, 1, 1, 1, 1, 1, 1, 1, 1, 1, 1, 1, 1, 1, 1, 1, 1, 1, 1, 1, 1, 1, 1, 1, 1, 1, 1, 1, 1, 1, 1, 1, 1, 1, 1, 1, 1, 1, 1, 1, 1, 1, 1, 1, 1, 1, 1, 1, 1, 1, 1, 1, 1, 1, 1, 1, 1, 1, 1, 1, 1, 1, 1, 1, 1, 1, 1, 1, 1, 1, 1, 1, 1, 1, 1, 1, 1, 1, 1, 1, 1, 1, 1, 1, 1, 1, 1, 1, 1, 1, 1, 1, 0, 0, 0, 0, 0, 0, 0, 0, 0, 0, 0, 0, 0, 0, 0, 0, 0, 0, 0, 0, 0, 0, 0, 0, 0, 0, 0, 0, 0, 0, 0, 0, 0, 0, 0, 0, 0, 0, 0, 0, 0, 0, 0, 0, 0, 0, 0, 0, 0, 0, 0, 0, 0, 0, 0, 0, 0, 0, 0, 0, 0, 0, 0, 0, 0, 0, 0, 0, 0, 0, 0, 0, 0, 0, 0, 0, 0, 0, 0, 0, 0, 0, 0, 0, 0, 0, 0, 0, 0, 0, 0, 0, 0, 0, 0, 0, 0, 0, 0, 0, 0, 0, 0, 0, 0, 0, 0, 0, 0, 0, 0, 0, 0, 0, 0, 0, 0, 0, 0, 0, 0, 0, 0, 0, 0, 0, 0, 0, 0, 0, 0, 0, 0, 0, 0, 0, 0, 0, 0, 0, 0, 0, 0, 0, 0, 0, 0, 0, 0, 0, 0, 0, 0, 0, 0, 0, 0, 0, 0, 0, 0, 0, 0, 0, 0, 0, 0, 0, 0, 0, 0, 0, 0, 0, 0, 0, 0, 0, 0, 0, 0, 0, 0, 0, 0, 0, 0, 0, 0, 0, 0, 0, 0, 0, 0, 0, 0, 0, 0, 0, 0, 0, 0, 0, 0, 0, 0, 0, 0, 0, 0, 0, 0, 0, 0, 0, 0, 0, 0, 0, 0, 0, 0, 0, 0, 0, 0, 0, 0, 0, 0, 0, 0, 0, 0, 0, 0, 0, 0, 0, 0, 0, 0, 0, 0, 0, 0, 0, 0, 0, 0, 0, 0, 0, 0, 0, 0, 0, 0, 0, 0, 0, 0, 0, 0, 0, 0, 0, 0, 0, 0, 0, 0, 0, 0, 0, 0, 0, 0, 0, 0, 0, 0, 0, 0, 0, 0, 0, 0, 0, 0, 0, 0, 0, 0, 0, 0, 0, 0, 0, 0, 0, 0, 0, 0, 0, 0, 0, 0, 0, 0, 0, 0, 0, 0, 0, 0, 0, 0, 0, 2, 2, 2, 2, 2, 2, 2, 2, 2, 2, 2, 2, 2, 2, 2, 2, 2, 2, 2, 2, 2, 2, 2, 2, 2, 2, 2, 2, 2, 2, 2, 2, 2, 2, 2, 2, 2, 2, 2, 2, 2, 2, 2, 2, 2, 2, 2, 2, 2, 2, 2, 2, 2, 2, 2, 2, 2, 2, 2, 2, 2, 2, 2, 2, 2, 2, 2, 2, 2, 2, 2, 2, 2, 2])
me_gold.materials.append(mat_gold)
me_gold.materials.append(mat_chlorine)
me_gold.materials.append(mat_bond)
me_gold.use_remesh_preserve_volume = False
me_gold.use_remesh_preserve_attributes = False
me_gold.use_mirror_vertex_groups = False
me_gold.update()

# ---- objects
ob_point = bpy.data.objects.new('Point', light_point)
ob_camera = bpy.data.objects.new('Camera', cam_camera)
ob_cube_004 = bpy.data.objects.new('Cube.004', me_cube_004)
ob_cube_003 = bpy.data.objects.new('Cube.003', me_cube_003)
ob_cube_002 = bpy.data.objects.new('Cube.002', me_cube_002)
ob_cube_001 = bpy.data.objects.new('Cube.001', me_cube_001)
ob_cube = bpy.data.objects.new('Cube', me_cube)
ob_cylinder_004 = bpy.data.objects.new('Cylinder.004', me_cylinder_004)
ob_cylinder_003 = bpy.data.objects.new('Cylinder.003', me_cylinder_003)
ob_cylinder_002 = bpy.data.objects.new('Cylinder.002', me_cylinder_002)
ob_cylinder_001 = bpy.data.objects.new('Cylinder.001', me_cylinder_001)
ob_cylinder = bpy.data.objects.new('Cylinder', me_cylinder)
ob_atom_0_au = bpy.data.objects.new('Atom.0.AU', me_gold)

# ---- transforms, parenting, visibility, modifiers, constraints
ob_point.location = (-1.576, -1.153, 2.025)
ob_point.lineart.crease_threshold = 0.0
ob_camera.location = (-5.25, -5.073, 3.354)
ob_camera.rotation_euler = (1.078, 2.228e-08, -0.798)
ob_camera.lineart.crease_threshold = 0.0
ob_cube_004.location = (0.0, 0.0, 0.0)
ob_cube_004.rotation_euler = (-2.356, 1.571, 0.0)
ob_cube_004.scale = (0.0, 0.0, 0.0)
ob_cube_004.lineart.crease_threshold = 0.0
ob_cube_003.location = (0.0, 0.0, 0.0)
ob_cube_003.rotation_euler = (-0.7854, 1.571, 0.0)
ob_cube_003.scale = (0.0, 0.0, 0.0)
ob_cube_003.lineart.crease_threshold = 0.0
ob_cube_002.location = (0.0, 0.0, 0.0)
ob_cube_002.rotation_euler = (-0.0, 1.571, 0.0)
ob_cube_002.scale = (0.0, 0.0, 0.0)
ob_cube_002.lineart.crease_threshold = 0.0
ob_cube_001.location = (0.0, 0.0, 0.0)
ob_cube_001.rotation_euler = (1.571, -0.0, 0.0)
ob_cube_001.scale = (0.0, 0.0, 0.0)
ob_cube_001.lineart.crease_threshold = 0.0
ob_cube.location = (0.0, 0.0, 0.0)
ob_cube.scale = (0.0, 0.0, 0.0)
ob_cube.lineart.crease_threshold = 0.0
ob_cylinder_004.location = (0.0, 0.0, 0.0)
ob_cylinder_004.rotation_euler = (-1.571, 1.571, 0.0)
ob_cylinder_004.scale = (0.0125, 0.0125, 0.0625)
ob_cylinder_004.lineart.crease_threshold = 0.0
ob_cylinder_003.location = (0.0, 0.0, 0.0)
ob_cylinder_003.rotation_euler = (-2.356, 1.571, 0.0)
ob_cylinder_003.scale = (0.0125, 0.0125, 0.0625)
ob_cylinder_003.lineart.crease_threshold = 0.0
ob_cylinder_002.location = (0.0, 0.0, 0.0)
ob_cylinder_002.rotation_euler = (-0.7854, 1.571, 0.0)
ob_cylinder_002.scale = (0.0125, 0.0125, 0.0625)
ob_cylinder_002.lineart.crease_threshold = 0.0
ob_cylinder_001.location = (0.0, 0.0, 0.0)
ob_cylinder_001.rotation_euler = (-0.0, 1.571, 0.0)
ob_cylinder_001.scale = (0.0125, 0.0125, 0.0625)
ob_cylinder_001.lineart.crease_threshold = 0.0
ob_cylinder.location = (0.0, 0.0, 0.0)
ob_cylinder.scale = (0.0125, 0.0125, 0.0625)
ob_cylinder.lineart.crease_threshold = 0.0
ob_atom_0_au.location = (0.0, 9.894e-08, 1.237e-08)
ob_atom_0_au.empty_display_type = 'ARROWS'
ob_atom_0_au.show_name = True
ob_atom_0_au.lineart.crease_threshold = 0.0

# ---- collection membership
col_collection_1.objects.link(ob_point)
col_collection_1.objects.link(ob_camera)
col_collection_1.objects.link(ob_cube_004)
col_collection_1.objects.link(ob_cube_003)
col_collection_1.objects.link(ob_cube_002)
col_collection_1.objects.link(ob_cube_001)
col_collection_1.objects.link(ob_cube)
col_collection_1.objects.link(ob_cylinder_004)
col_collection_1.objects.link(ob_cylinder_003)
col_collection_1.objects.link(ob_cylinder_002)
col_collection_1.objects.link(ob_cylinder_001)
col_collection_1.objects.link(ob_cylinder)
col_collection_1.objects.link(ob_atom_0_au)

# ---- scene / render settings (as saved in the file)
scene.camera = ob_camera
scene.frame_start = 1; scene.frame_end = 2500; scene.frame_set(1)
scene.render.engine = 'BLENDER_EEVEE_NEXT'
scene.render.image_settings.color_mode = 'RGB'
scene.render.image_settings.compression = 90
scene.render.resolution_percentage = 50
scene.render.dither_intensity = 0.0
scene.render.bake_margin = 2
scene.render.bake_bias = 0.0
scene.cycles.use_denoising = False
scene.cycles.samples = 10
scene.cycles.sampling_pattern = 'TABULATED_SOBOL'
scene.cycles.light_sampling_threshold = 0.0
scene.cycles.use_adaptive_sampling = False
scene.cycles.use_light_tree = False
scene.cycles.blur_glossy = 0.0
scene.cycles.volume_bounces = 1
scene.cycles.pixel_filter_type = 'GAUSSIAN'
scene.cycles.sample_clamp_indirect = 0.0
scene.view_settings.view_transform = 'Standard'
bpy.context.view_layer.update()
